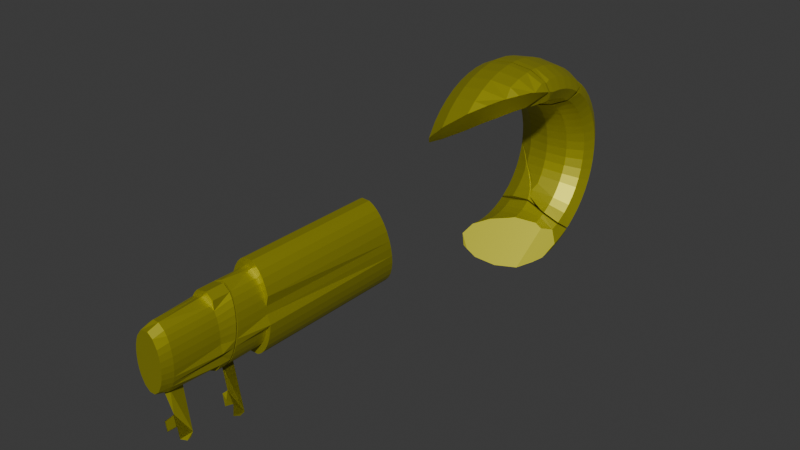 # Source: safe_key_kaputt.blend  (saved by Blender 4.3.34; exported with 4.5.12 LTS)
import bpy
from mathutils import Matrix  # noqa: F401  (used for matrix-valued properties, if any)

bpy.ops.wm.read_factory_settings(use_empty=True)
scene = bpy.context.scene
scene.name = 'Scene'

# ---- collections
col_collection = bpy.data.collections.new('Collection'); scene.collection.children.link(col_collection)

# ---- materials (node trees are filled in below, after node groups)
mat_key = bpy.data.materials.new('Key')
mat_key.diffuse_color = (0.3215, 0.4524, 0.8, 1.0)

# ---- material node trees
mat_key.use_nodes = True; mat_key.node_tree.nodes.clear()
_N = mat_key.node_tree.nodes; _L = mat_key.node_tree.links
n0 = _N.new('ShaderNodeBsdfPrincipled'); n0.name = 'Principled BSDF'; n0.location = (10, 300)
n0.inputs[0].default_value = (0.4974, 0.473, 0.02343, 1.0)
n0.inputs[1].default_value = 0.6697
n1 = _N.new('ShaderNodeOutputMaterial'); n1.name = 'Material Output'; n1.location = (300, 300)
_L.new(n0.outputs[0], n1.inputs[0])
n1.is_active_output = True

# ---- world
world_world = bpy.data.worlds.new('World'); scene.world = world_world
world_world.use_nodes = True; world_world.node_tree.nodes.clear()
_N = world_world.node_tree.nodes; _L = world_world.node_tree.links
n0 = _N.new('ShaderNodeOutputWorld'); n0.name = 'World Output'; n0.location = (300, 300)
n1 = _N.new('ShaderNodeBackground'); n1.name = 'Background'; n1.location = (10, 300)
n1.inputs[0].default_value = (0.05088, 0.05088, 0.05088, 1.0)
_L.new(n1.outputs[0], n0.inputs[0])
n0.is_active_output = True
world_world.color = (0.05088, 0.05088, 0.05088)
world_world.sun_shadow_jitter_overblur = 0.0

# ---- meshes
me_storeroom_key_rigid_cell_010 = bpy.data.meshes.new('storeroom_key-rigid_cell.010')
me_storeroom_key_rigid_cell_010.from_pydata([(0.01631, 0.02853, 0.03684), (0.04131, 0.02897, 0.03352), (0.05961, 0.03017, 0.02445), (0.01631, 0.03506, -0.01273), (-0.008689, 0.03462, -0.009408), (-0.02699, 0.03343, -0.0003355), (-0.03369, 0.0318, 0.01206), (-0.02699, 0.03017, 0.02445), (-0.008689, 0.02897, 0.03352), (0.01631, 0.0125, 0.03365), (0.04131, 0.01337, 0.03042), (0.01631, 0.02544, -0.01464), (-0.008689, 0.02457, -0.01141), (-0.02699, 0.0222, -0.002568), (-0.03369, 0.01897, 0.009506), (-0.02699, 0.01573, 0.02158), (-0.008689, 0.01337, 0.03042), (0.01631, -0.002985, 0.0284), (0.04131, -0.001703, 0.0253), (0.01631, 0.01615, -0.0178), (-0.008689, 0.01487, -0.0147), (-0.02699, 0.01137, -0.006247), (-0.03369, 0.006582, 0.005301), (-0.02699, 0.001799, 0.01685), (-0.008689, -0.001703, 0.0253), (0.01631, -0.01765, 0.02117), (-0.008689, 0.005676, -0.01923), (-0.02699, 0.001101, -0.01131), (-0.03369, -0.005149, -0.0004844), (-0.02699, -0.0114, 0.01034), (-0.008689, -0.01597, 0.01827), (0.01631, -0.03124, 0.01208), (-0.008689, -0.002846, -0.02493), (-0.02699, -0.008416, -0.01767), (-0.03369, -0.01603, -0.007752), (-0.02699, -0.02364, 0.002165), (-0.008689, -0.02921, 0.009425), (-0.02699, -0.01702, -0.02522), (-0.03369, -0.02586, -0.01638), (-0.02699, -0.0347, -0.007537), (-0.008689, -0.04117, -0.001067), (-0.02699, -0.02457, -0.03382), (-0.03369, -0.03448, -0.02621), (-0.02699, -0.0444, -0.0186), (-0.008689, -0.05166, -0.01303), (-0.02699, -0.03093, -0.04334), (-0.03369, -0.04175, -0.03709), (0.06516, 0.03706, 0.01455), (-0.03369, -0.04537, -0.04443), (-0.03105, -0.04898, -0.04061), (-0.008689, -0.01268, -0.03411), (-0.0153, -0.01993, -0.03738), (0.00439, -0.001779, -0.02632), (0.0131, 0.007136, -0.02176), (0.01631, 0.01103, -0.02032), (0.02184, 0.01587, -0.01711), (0.05325, -0.001862, 0.01859), (0.03762, 0.03469, -0.009898), (0.06425, 0.0313, 0.01587), (0.05961, 0.01029, 0.01973), (0.06117, 0.01649, 0.01877), (0.03033, 0.02495, -0.01283), (-0.02162, -0.0549, -0.02949), (-0.02699, -0.05446, -0.03465), (-0.008689, -0.05471, -0.01759), (-0.002179, -0.05235, -0.0125), (0.03223, -0.02995, 0.01039), (0.04131, -0.02072, 0.0151), (0.04534, -0.01497, 0.01652), (0.01631, -0.04367, 0.00115), (-0.03369, 0.03771, 0.01245), (-0.008689, 0.03617, 0.034), (-0.02699, 0.03851, -2.22e-06), (-0.02699, 0.03685, 0.02489), (0.01631, 0.03585, 0.03732), (0.05961, 0.03651, 0.02487), (0.04131, 0.03598, 0.03398), (0.02966, 0.039, -0.01068), (0.03762, 0.03469, -0.009898), (0.03033, 0.02495, -0.01283), (0.06425, 0.0313, 0.01587), (0.06117, 0.01649, 0.01877), (0.05961, 0.01029, 0.01973), (-0.03369, -0.04537, -0.04443), (-0.03105, -0.04898, -0.04061), (-0.008689, -0.01268, -0.03411), (-0.0153, -0.01993, -0.03738), (0.00439, -0.001779, -0.02632), (0.0131, 0.007136, -0.02176), (0.01631, 0.01103, -0.02032), (0.02184, 0.01587, -0.01711), (-0.02162, -0.0549, -0.02949), (-0.02699, -0.05446, -0.03465), (0.05325, -0.001862, 0.01859), (0.04534, -0.01497, 0.01652), (0.04131, -0.02072, 0.0151), (0.03223, -0.02995, 0.01039), (-0.002179, -0.05235, -0.0125), (0.01631, -0.04367, 0.00115), (-0.008689, -0.05471, -0.01759), (-0.03369, 0.03771, 0.01245), (-0.02699, 0.03851, -2.22e-06), (-0.02699, 0.03685, 0.02489), (-0.008689, 0.03617, 0.034), (0.01631, 0.03585, 0.03732), (0.04131, 0.03598, 0.03398), (0.05961, 0.03651, 0.02487), (0.01631, 0.03506, -0.01273), (-0.008689, 0.03462, -0.009408), (0.06516, 0.03706, 0.01455), (-0.02699, -0.03093, -0.04334), (0.02966, 0.039, -0.01068)], [], [(78, 109, 80, 81, 82, 93, 84, 83, 45, 86, 85, 87, 88, 89, 90, 79), (92, 84, 93, 94, 95, 96, 98, 97, 99, 91), (106, 111, 3, 108, 101, 100, 102, 103, 104, 105), (109, 78, 111, 106), (74, 0, 1, 76), (76, 1, 2, 75), (75, 2, 58, 47), (4, 5, 72), (72, 5, 6, 70), (70, 6, 7, 73), (73, 7, 8, 71), (71, 8, 0, 74), (0, 9, 10, 1), (1, 10, 60, 2), (58, 2, 60), (11, 107, 57, 61), (107, 11, 12, 4), (4, 12, 13, 5), (5, 13, 14, 6), (6, 14, 15, 7), (7, 15, 16, 8), (8, 16, 9, 0), (9, 17, 18, 10), (59, 60, 10, 18, 56), (19, 11, 61, 55), (11, 19, 20, 12), (12, 20, 21, 13), (13, 21, 22, 14), (14, 22, 23, 15), (15, 23, 24, 16), (16, 24, 17, 9), (17, 25, 68, 18), (18, 68, 56), (55, 54, 19), (20, 19, 54, 53, 26), (20, 26, 27, 21), (21, 27, 28, 22), (22, 28, 29, 23), (23, 29, 30, 24), (24, 30, 25, 17), (67, 68, 25, 31, 66), (32, 26, 53, 52), (26, 32, 33, 27), (27, 33, 34, 28), (28, 34, 35, 29), (29, 35, 36, 30), (30, 36, 31, 25), (31, 69, 66), (50, 32, 52), (32, 50, 37, 33), (33, 37, 38, 34), (34, 38, 39, 35), (35, 39, 40, 36), (36, 40, 69, 31), (37, 50, 51, 41), (37, 41, 42, 38), (38, 42, 43, 39), (39, 43, 44, 40), (69, 40, 44, 65), (110, 41, 51), (41, 110, 46, 42), (42, 46, 63, 43), (64, 44, 43, 63, 62), (44, 64, 65), (48, 46, 110), (63, 46, 48, 49), (57, 107, 77)])
_k = set([(3, 108), (3, 111), (4, 72), (4, 107), (45, 83), (45, 86), (47, 58), (47, 75), (48, 49), (48, 110), (49, 63), (50, 51), (50, 52), (51, 110), (52, 53), (53, 54), (54, 55), (55, 61), (56, 59), (56, 68), (57, 61), (57, 77), (58, 60), (59, 60), (62, 63), (62, 64), (64, 65), (65, 69), (66, 67), (66, 69), (67, 68), (70, 72), (70, 73), (71, 73), (71, 74), (74, 76), (75, 76), (77, 107), (78, 79), (78, 111), (79, 90), (80, 81), (80, 109), (81, 82), (82, 93), (83, 84), (84, 92), (85, 86), (85, 87), (87, 88), (88, 89), (89, 90), (91, 92), (91, 99), (93, 94), (94, 95), (95, 96), (96, 98), (97, 98), (97, 99), (100, 101), (100, 102), (101, 108), (102, 103), (103, 104), (104, 105), (105, 106), (106, 109)])
me_storeroom_key_rigid_cell_010.attributes.new('sharp_edge', 'BOOLEAN', 'EDGE').data.foreach_set('value', [ (min(e.vertices), max(e.vertices)) in _k for e in me_storeroom_key_rigid_cell_010.edges])
_uv = me_storeroom_key_rigid_cell_010.uv_layers.new(name='UVMap')
_uv.uv.foreach_set('vector', [0.5544, 0.5544, 0.3661, 0.3661, 0.3572, 0.3254, 0.3263, 0.1677, 0.3153, 0.1035, 0.3168, 0.0, 0.7385, 0.0, 0.7696, 0.0612, 0.771, 0.1894, 0.7312, 0.2439, 0.6961, 0.2938, 0.658, 0.33, 0.6287, 0.3787, 0.62, 0.404, 0.5985, 0.4251, 0.5714, 0.4774, 0.7381, 0.7024, 0.7385, 0.7385, 0.3168, 0.3168, 0.3786, 0.3387, 0.4078, 0.3517, 0.4638, 0.3887, 0.5559, 0.4585, 0.6441, 0.5543, 0.6734, 0.5895, 0.72, 0.6685, 0.4397, 0.0, 0.6778, 0.0, 0.749, 0.05905, 0.8658, 0.1988, 0.9347, 0.3303, 0.9374, 0.4183, 0.8731, 0.4392, 0.759, 0.3875, 0.6257, 0.2769, 0.5089, 0.1371, 1.0, 0.4016, 1.0, 0.5993, 0.6778, 0.6778, 0.4397, 0.4397, 0.01149, 0.5, 0.02083, 0.5, 0.02083, 0.5833, 0.01164, 0.5833, 0.01164, 0.5833, 0.02083, 0.5833, 0.02083, 0.6667, 0.01183, 0.6667, 0.01183, 0.6667, 0.02083, 0.6667, 0.02083, 0.7244, 0.01219, 0.7357, 0.02083, 0.08333, 0.02083, 0.1667, 0.01156, 0.1667, 0.01156, 0.1667, 0.02083, 0.1667, 0.02083, 0.25, 0.0114, 0.25, 0.0114, 0.25, 0.02083, 0.25, 0.02083, 0.3333, 0.01135, 0.3333, 0.01135, 0.3333, 0.02083, 0.3333, 0.02083, 0.4167, 0.01138, 0.4167, 0.01138, 0.4167, 0.02083, 0.4167, 0.02083, 0.5, 0.01149, 0.5, 0.02083, 0.5, 0.04167, 0.5, 0.04167, 0.5833, 0.02083, 0.5833, 0.02083, 0.5833, 0.04167, 0.5833, 0.04167, 0.6667, 0.02083, 0.6667, 0.02083, 0.7244, 0.02083, 0.6667, 0.04167, 0.6861, 0.04167, 1.0, 0.02083, 1.0, 0.02083, 0.929, 0.04167, 0.9533, 0.02083, 2.22e-16, 0.04167, 2.22e-16, 0.04167, 0.08333, 0.02083, 0.08333, 0.02083, 0.08333, 0.04167, 0.08333, 0.04167, 0.1667, 0.02083, 0.1667, 0.02083, 0.1667, 0.04167, 0.1667, 0.04167, 0.25, 0.02083, 0.25, 0.02083, 0.25, 0.04167, 0.25, 0.04167, 0.3333, 0.02083, 0.3333, 0.02083, 0.3333, 0.04167, 0.3333, 0.04167, 0.4167, 0.02083, 0.4167, 0.02083, 0.4167, 0.04167, 0.4167, 0.04167, 0.5, 0.02083, 0.5, 0.04167, 0.5, 0.0625, 0.5, 0.0625, 0.5833, 0.04167, 0.5833, 0.04981, 0.6667, 0.04167, 0.6667, 0.04167, 0.5833, 0.0625, 0.5833, 0.0625, 0.6452, 0.0625, 1.0, 0.04167, 1.0, 0.04167, 0.9533, 0.0625, 0.9816, 0.04167, 2.22e-16, 0.0625, 2.22e-16, 0.0625, 0.08333, 0.04167, 0.08333, 0.04167, 0.08333, 0.0625, 0.08333, 0.0625, 0.1667, 0.04167, 0.1667, 0.04167, 0.1667, 0.0625, 0.1667, 0.0625, 0.25, 0.04167, 0.25, 0.04167, 0.25, 0.0625, 0.25, 0.0625, 0.3333, 0.04167, 0.3333, 0.04167, 0.3333, 0.0625, 0.3333, 0.0625, 0.4167, 0.04167, 0.4167, 0.04167, 0.4167, 0.0625, 0.4167, 0.0625, 0.5, 0.04167, 0.5, 0.0625, 0.5, 0.08333, 0.5, 0.08333, 0.5833, 0.0625, 0.5833, 0.0625, 0.5833, 0.08333, 0.6017, 0.0625, 0.6452, 0.0625, 0.9816, 0.07463, 1.0, 0.0625, 1.0, 0.0625, 0.08333, 0.0625, 2.22e-16, 0.07463, 2.22e-16, 0.08333, 0.01069, 0.08333, 0.08333, 0.0625, 0.08333, 0.08333, 0.08333, 0.08333, 0.1667, 0.0625, 0.1667, 0.0625, 0.1667, 0.08333, 0.1667, 0.08333, 0.25, 0.0625, 0.25, 0.0625, 0.25, 0.08333, 0.25, 0.08333, 0.3333, 0.0625, 0.3333, 0.0625, 0.3333, 0.08333, 0.3333, 0.08333, 0.4167, 0.0625, 0.4167, 0.0625, 0.4167, 0.08333, 0.4167, 0.08333, 0.5, 0.0625, 0.5, 0.0908, 0.5833, 0.08333, 0.5833, 0.08333, 0.5, 0.1042, 0.5, 0.1042, 0.5531, 0.1042, 0.08333, 0.08333, 0.08333, 0.08333, 0.01069, 0.1042, 0.03974, 0.08333, 0.08333, 0.1042, 0.08333, 0.1042, 0.1667, 0.08333, 0.1667, 0.08333, 0.1667, 0.1042, 0.1667, 0.1042, 0.25, 0.08333, 0.25, 0.08333, 0.25, 0.1042, 0.25, 0.1042, 0.3333, 0.08333, 0.3333, 0.08333, 0.3333, 0.1042, 0.3333, 0.1042, 0.4167, 0.08333, 0.4167, 0.08333, 0.4167, 0.1042, 0.4167, 0.1042, 0.5, 0.08333, 0.5, 0.1042, 0.5, 0.125, 0.5007, 0.1042, 0.5531, 0.125, 0.08333, 0.1042, 0.08333, 0.1042, 0.03974, 0.1042, 0.08333, 0.125, 0.08333, 0.125, 0.1667, 0.1042, 0.1667, 0.1042, 0.1667, 0.125, 0.1667, 0.125, 0.25, 0.1042, 0.25, 0.1042, 0.25, 0.125, 0.25, 0.125, 0.3333, 0.1042, 0.3333, 0.1042, 0.3333, 0.125, 0.3333, 0.125, 0.4167, 0.1042, 0.4167, 0.1042, 0.4167, 0.125, 0.4167, 0.125, 0.5, 0.1042, 0.5, 0.125, 0.1667, 0.1316, 0.08333, 0.1458, 0.1134, 0.1458, 0.1667, 0.125, 0.1667, 0.1458, 0.1667, 0.1458, 0.25, 0.125, 0.25, 0.125, 0.25, 0.1458, 0.25, 0.1458, 0.3333, 0.125, 0.3333, 0.125, 0.3333, 0.1458, 0.3333, 0.1458, 0.4167, 0.125, 0.4167, 0.125, 0.5, 0.125, 0.4167, 0.1458, 0.4167, 0.1458, 0.4384, 0.1667, 0.1667, 0.1458, 0.1667, 0.1458, 0.1134, 0.1458, 0.1667, 0.1667, 0.1667, 0.1667, 0.25, 0.1458, 0.25, 0.1458, 0.25, 0.1667, 0.25, 0.1667, 0.3333, 0.1458, 0.3333, 0.153, 0.4167, 0.1458, 0.4167, 0.1458, 0.3333, 0.1667, 0.3333, 0.1667, 0.3578, 0.1458, 0.4167, 0.153, 0.4167, 0.1458, 0.4384, 0.1797, 0.25, 0.1667, 0.25, 0.1676, 0.1667, 0.1667, 0.3333, 0.1667, 0.25, 0.1797, 0.25, 0.1769, 0.2829, 0.02083, 0.929, 0.01208, 1.0, 0.0122, 0.9555])
me_storeroom_key_rigid_cell_010.materials.append(mat_key)
me_storeroom_key_rigid_cell_010.update()
me_storeroom_key_rigid_cell_001 = bpy.data.meshes.new('storeroom_key-rigid_cell.001')
me_storeroom_key_rigid_cell_001.from_pydata([(-0.0004081, 0.02358, 0.04191), (0.009468, 0.02358, 0.03592), (0.01216, 0.02358, 0.0315), (0.01437, 0.02358, 0.02611), (0.01602, 0.02358, 0.01996), (0.01703, 0.02358, 0.01329), (0.01737, 0.02358, 0.006356), (0.01703, 0.02358, -0.0005806), (0.01437, 0.02358, -0.0134), (0.006395, 0.02358, -0.02649), (-0.0004081, 0.02358, -0.0292), (-0.007211, 0.02358, -0.02649), (-0.01683, 0.02358, -0.00725), (-0.01519, 0.02358, 0.02611), (-0.007211, 0.02358, 0.0392), (0.003652, 0.02358, 0.04718), (0.01116, 0.02358, 0.04097), (0.01882, 0.02358, -0.009574), (0.01431, 0.02358, -0.02308), (0.01116, 0.02358, -0.02826), (0.007557, 0.02358, -0.0321), (-0.0004081, 0.02358, -0.03527), (-0.008373, 0.02358, -0.0321), (-0.01197, 0.02358, -0.02826), (-0.01513, 0.02358, -0.02308), (-0.01771, 0.02358, -0.01677), (-0.02082, 0.02358, -0.001765), (-0.02122, 0.02358, 0.006356), (-0.02082, 0.02358, 0.01448), (-0.01964, 0.02358, 0.02229), (-0.01513, 0.02358, 0.03579), (-0.01197, 0.02358, 0.04097), (-0.008373, 0.02358, 0.04481), (-0.0004081, -0.008055, -0.0292), (0.00306, -0.02397, -0.02852), (0.009382, -0.009507, -0.07763), (0.004367, -0.02397, -0.05344), (0.006754, -0.02397, -0.06556), (0.009141, -0.02397, -0.07768), (0.01244, -0.01883, -0.08064), (0.01068, -0.01319, -0.08099), (0.007035, -0.03469, -0.06464), (0.004976, -0.03469, -0.05418), (0.002677, -0.03969, 0.03737), (0.00306, -0.02795, 0.04123), (0.008377, -0.03969, 0.03265), (0.009468, -0.02795, 0.03592), (0.01216, -0.02795, 0.0315), (0.01274, -0.03969, 0.02393), (0.01437, -0.02795, 0.02611), (0.0142, -0.03969, 0.01846), (0.01602, -0.02795, 0.01996), (0.0151, -0.03969, 0.01253), (0.01703, -0.02795, 0.01329), (0.0154, -0.03969, 0.006356), (0.01737, -0.02795, 0.006356), (0.0151, -0.03969, 0.000186), (0.01703, -0.02795, -0.0005806), (0.0142, -0.03969, -0.005747), (0.01602, -0.02795, -0.00725), (0.01274, -0.03969, -0.01121), (0.01437, -0.02795, -0.0134), (0.01216, -0.02795, -0.01879), (0.008377, -0.03969, -0.01994), (0.006395, -0.02795, -0.02649), (0.002677, -0.03969, -0.02466), (-0.0004081, -0.02795, -0.0292), (-0.003493, -0.03969, -0.02466), (-0.007211, -0.02795, -0.02649), (-0.009193, -0.03969, -0.01994), (-0.01298, -0.02795, -0.01879), (-0.01356, -0.03969, -0.01121), (-0.01519, -0.02795, -0.0134), (-0.01502, -0.03969, -0.005747), (-0.01683, -0.02795, -0.00725), (-0.01592, -0.03969, 0.000186), (-0.01784, -0.02795, -0.0005806), (-0.01622, -0.03969, 0.006356), (-0.01819, -0.02795, 0.006356), (-0.01592, -0.03969, 0.01253), (-0.01784, -0.02795, 0.01329), (-0.01502, -0.03969, 0.01846), (-0.01683, -0.02795, 0.01996), (-0.01356, -0.03969, 0.02393), (-0.01519, -0.02795, 0.02611), (-0.01159, -0.03969, 0.02872), (-0.01298, -0.02795, 0.0315), (-0.01028, -0.02795, 0.03592), (-0.006459, -0.03969, 0.03557), (-0.003876, -0.02795, 0.04123), (-0.02122, 0.03613, 0.006356), (-0.02082, 0.03507, -0.001765), (-0.01964, 0.03411, -0.009574), (-0.02082, 0.03724, 0.01448), (-0.01964, 0.03837, 0.02229), (-0.008373, 0.03189, -0.0321), (-0.01197, 0.03215, -0.02826), (-0.01513, 0.03262, -0.02308), (-0.01771, 0.03328, -0.01677), (-0.01771, 0.03946, 0.02948), (-0.0004081, 0.03202, -0.03527), (0.007557, 0.033, -0.0321), (0.01431, 0.03468, -0.02308), (0.01116, 0.03377, -0.02826), (-0.01513, 0.04048, 0.03579), (-0.008373, 0.04214, 0.04481), (-0.01197, 0.04139, 0.04097), (0.003652, 0.04328, 0.04718), (0.01116, 0.04296, 0.04097), (0.01431, 0.04249, 0.03579), (0.0169, 0.0357, -0.01677), (0.02041, 0.039, 0.006356), (0.02001, 0.0379, -0.001765), (0.02001, 0.04005, 0.01448), (0.01882, 0.04101, 0.02229), (0.01882, 0.03678, -0.009574), (0.0169, 0.04183, 0.02948), (-0.008373, 0.03189, -0.0321), (-0.01197, 0.03215, -0.02826), (-0.01513, 0.03262, -0.02308), (-0.01771, 0.03328, -0.01677), (-0.01964, 0.03411, -0.009574), (-0.02082, 0.03507, -0.001765), (-0.02122, 0.03613, 0.006356), (-0.02082, 0.03724, 0.01448), (-0.01964, 0.03837, 0.02229), (-0.01771, 0.03946, 0.02948), (0.01431, 0.03468, -0.02308), (0.01116, 0.03377, -0.02826), (0.007557, 0.033, -0.0321), (0.01116, 0.04296, 0.04097), (0.01431, 0.04249, 0.03579), (0.0169, 0.04183, 0.02948), (0.01882, 0.04101, 0.02229), (0.02001, 0.04005, 0.01448), (0.02041, 0.039, 0.006356), (0.02001, 0.0379, -0.001765), (0.01882, 0.03678, -0.009574), (0.0169, 0.0357, -0.01677), (-0.01513, 0.04048, 0.03579), (-0.01197, 0.04139, 0.04097), (-0.008373, 0.04214, 0.04481), (0.003652, 0.04328, 0.04718), (-0.0004081, 0.03202, -0.03527)], [], [(100, 117, 118, 119, 120, 121, 122, 123, 124, 125, 126, 127, 128, 129), (142, 130, 131, 132, 133, 134, 135, 136, 137, 138, 127, 126, 139, 140, 141), (3, 116, 109, 2), (26, 27, 90, 91), (24, 70, 72, 25), (8, 18, 102, 110), (18, 19, 103, 102), (19, 20, 101, 103), (20, 21, 143, 101), (13, 99, 94, 29), (2, 109, 108, 16), (3, 49, 51, 4), (8, 61, 62, 18), (29, 82, 84, 13), (21, 22, 95, 143), (22, 23, 96, 95), (115, 17, 8, 110), (23, 24, 97, 96), (10, 68, 11), (24, 25, 98, 97), (25, 12, 92, 98), (12, 26, 91, 92), (7, 112, 111, 6), (29, 94, 93, 28), (33, 35, 38, 37, 41, 42, 36, 66), (30, 104, 99, 13), (17, 115, 112, 7), (28, 80, 82, 29), (26, 76, 78, 27), (69, 67, 65, 63, 60, 58, 56, 54, 52, 50, 48, 45, 43, 88, 85, 83, 81, 79, 77, 75, 73, 71), (32, 105, 106, 31), (33, 66, 68, 10), (12, 74, 76, 26), (14, 89, 44, 0), (1, 46, 47, 2), (25, 72, 74, 12), (5, 53, 55, 6), (6, 55, 57, 7), (17, 59, 61, 8), (4, 51, 53, 5), (31, 106, 104, 30), (2, 47, 49, 3), (11, 68, 24), (13, 84, 86, 30), (24, 68, 70), (14, 87, 89), (27, 78, 80, 28), (1, 44, 46), (30, 87, 14), (16, 108, 107, 15), (7, 57, 59, 17), (9, 64, 66, 34, 33, 10), (93, 90, 27, 28), (105, 32, 15, 107), (0, 44, 1), (6, 111, 113, 5), (34, 66, 36), (18, 62, 64, 9), (37, 38, 35, 33, 34, 36, 42, 41), (4, 114, 116, 3), (30, 86, 87), (5, 113, 114, 4), (18, 9, 10, 11, 24, 23, 22, 21, 20, 19), (1, 2, 16, 15, 32, 31, 30, 14, 0), (39, 40, 35, 38), (46, 44, 43, 45), (47, 46, 45), (49, 47, 45, 48), (51, 49, 48, 50), (53, 51, 50, 52), (55, 53, 52, 54), (57, 55, 54, 56), (59, 57, 56, 58), (61, 59, 58, 60), (62, 61, 60, 63), (64, 62, 63), (64, 63, 65), (66, 64, 65), (66, 65, 67), (68, 66, 67), (68, 67, 69), (70, 68, 69), (72, 70, 69, 71), (74, 72, 71, 73), (76, 74, 73, 75), (78, 76, 75, 77), (80, 78, 77, 79), (82, 80, 79, 81), (84, 82, 81, 83), (86, 84, 83, 85), (87, 86, 85), (87, 85, 88), (89, 87, 88), (44, 89, 88, 43)])
_k = set([(90, 91), (90, 93), (91, 92), (92, 98), (93, 94), (94, 99), (95, 96), (95, 143), (96, 97), (97, 98), (99, 104), (100, 117), (100, 129), (101, 103), (101, 143), (102, 103), (102, 110), (104, 106), (105, 106), (105, 107), (107, 108), (108, 109), (109, 116), (110, 115), (111, 112), (111, 113), (112, 115), (113, 114), (114, 116), (117, 118), (118, 119), (119, 120), (120, 121), (121, 122), (122, 123), (123, 124), (124, 125), (125, 126), (126, 139), (127, 128), (127, 138), (128, 129), (130, 131), (130, 142), (131, 132), (132, 133), (133, 134), (134, 135), (135, 136), (136, 137), (137, 138), (139, 140), (140, 141), (141, 142)])
me_storeroom_key_rigid_cell_001.attributes.new('sharp_edge', 'BOOLEAN', 'EDGE').data.foreach_set('value', [ (min(e.vertices), max(e.vertices)) in _k for e in me_storeroom_key_rigid_cell_001.edges])
_uv = me_storeroom_key_rigid_cell_001.uv_layers.new(name='UVMap')
_uv.uv.foreach_set('vector', [0.863, 0.48, 0.8503, 0.4604, 0.8434, 0.4425, 0.8425, 0.4267, 0.8476, 0.4139, 0.8587, 0.4043, 0.8752, 0.3985, 0.8965, 0.3966, 0.9218, 0.3987, 0.9501, 0.4048, 1.0, 0.4227, 0.9896, 0.5742, 0.959, 0.5583, 0.93, 0.5402, 0.5408, 0.3903, 0.5587, 0.4013, 0.5744, 0.4161, 0.5873, 0.4341, 0.5969, 0.4547, 0.6028, 0.4771, 0.6047, 0.5003, 0.6027, 0.5235, 0.5968, 0.5459, 0.5871, 0.5665, 0.5785, 0.5785, 0.4227, 0.4227, 0.4275, 0.4161, 0.4433, 0.4013, 0.4808, 0.3835, 0.4161, 0.361, 0.4161, 0.361, 0.4161, 0.361, 0.4161, 0.361, 0.05019, 0.25, 0.05019, 0.25, 0.05019, 0.25, 0.05019, 0.25, 0.1081, 0.1552, 0.1081, 0.1552, 0.1081, 0.1552, 0.1081, 0.1552, 0.3913, 0.1087, 0.3913, 0.1087, 0.3913, 0.1087, 0.3913, 0.1087, 0.361, 0.08386, 0.361, 0.08386, 0.361, 0.08386, 0.361, 0.08386, 0.3265, 0.0654, 0.3265, 0.0654, 0.3265, 0.0654, 0.3265, 0.0654, 0.289, 0.05403, 0.289, 0.05403, 0.289, 0.05403, 0.289, 0.05403, 0.08386, 0.361, 0.08386, 0.361, 0.08386, 0.361, 0.08386, 0.361, 0.3913, 0.3913, 0.3913, 0.3913, 0.3913, 0.3913, 0.3913, 0.3913, 0.4077, 0.3153, 0.4077, 0.3153, 0.4077, 0.3153, 0.4077, 0.3153, 0.3707, 0.1293, 0.3707, 0.1293, 0.3707, 0.1293, 0.3707, 0.1293, 0.1081, 0.3448, 0.1081, 0.3448, 0.1081, 0.3448, 0.1081, 0.3448, 0.1735, 0.0654, 0.1735, 0.0654, 0.1735, 0.0654, 0.1735, 0.0654, 0.139, 0.08386, 0.139, 0.08386, 0.139, 0.08386, 0.139, 0.08386, 0.4161, 0.139, 0.4161, 0.139, 0.4161, 0.139, 0.4161, 0.139, 0.1087, 0.1087, 0.1087, 0.1087, 0.1087, 0.1087, 0.1087, 0.1087, 0.1847, 0.09233, 0.1847, 0.09233, 0.1847, 0.09233, 0.08386, 0.139, 0.08386, 0.139, 0.08386, 0.139, 0.08386, 0.139, 0.0654, 0.1735, 0.0654, 0.1735, 0.0654, 0.1735, 0.0654, 0.1735, 0.05403, 0.211, 0.05403, 0.211, 0.05403, 0.211, 0.05403, 0.211, 0.446, 0.211, 0.446, 0.211, 0.446, 0.211, 0.446, 0.211, 0.0654, 0.3265, 0.0654, 0.3265, 0.0654, 0.3265, 0.0654, 0.3265, 0.25, 0.07934, 0.25, 0.07934, 0.25, 0.07934, 0.25, 0.07934, 0.25, 0.07934, 0.25, 0.07934, 0.25, 0.07934, 0.25, 0.07934, 0.1087, 0.3913, 0.1087, 0.3913, 0.1087, 0.3913, 0.1087, 0.3913, 0.4346, 0.1735, 0.4346, 0.1735, 0.4346, 0.1735, 0.4346, 0.1735, 0.09233, 0.3153, 0.09233, 0.3153, 0.09233, 0.3153, 0.09233, 0.3153, 0.07934, 0.25, 0.07934, 0.25, 0.07934, 0.25, 0.07934, 0.25, 0.3081, 0.1098, 0.3573, 0.1427, 0.3902, 0.1919, 0.4018, 0.25, 0.3989, 0.2796, 0.3902, 0.3081, 0.3762, 0.3343, 0.3573, 0.3573, 0.3343, 0.3762, 0.3902, 0.3081, 0.3762, 0.3343, 0.3343, 0.3762, 0.25, 0.4018, 0.1098, 0.3081, 0.0982, 0.25, 0.1011, 0.2204, 0.1098, 0.1919, 0.1238, 0.1657, 0.1427, 0.1427, 0.1657, 0.1238, 0.1919, 0.1098, 0.2204, 0.1011, 0.1735, 0.4346, 0.1735, 0.4346, 0.1735, 0.4346, 0.1735, 0.4346, 0.2167, 0.08262, 0.2167, 0.08262, 0.2167, 0.08262, 0.2167, 0.08262, 0.08262, 0.2167, 0.08262, 0.2167, 0.08262, 0.2167, 0.08262, 0.2167, 0.25, 0.4207, 0.25, 0.4207, 0.25, 0.4207, 0.25, 0.4207, 0.3707, 0.3707, 0.3707, 0.3707, 0.3707, 0.3707, 0.3707, 0.3707, 0.09233, 0.1847, 0.09233, 0.1847, 0.09233, 0.1847, 0.09233, 0.1847, 0.4207, 0.25, 0.4207, 0.25, 0.4207, 0.25, 0.4207, 0.25, 0.4174, 0.2167, 0.4174, 0.2167, 0.4174, 0.2167, 0.4174, 0.2167, 0.3919, 0.1552, 0.3919, 0.1552, 0.3919, 0.1552, 0.3919, 0.1552, 0.4174, 0.2833, 0.4174, 0.2833, 0.4174, 0.2833, 0.4174, 0.2833, 0.139, 0.4161, 0.139, 0.4161, 0.139, 0.4161, 0.139, 0.4161, 0.3919, 0.3448, 0.3919, 0.3448, 0.3919, 0.3448, 0.3919, 0.3448, 0.1552, 0.1081, 0.1552, 0.1081, 0.1552, 0.1081, 0.1293, 0.3707, 0.1293, 0.3707, 0.1293, 0.3707, 0.1293, 0.3707, 0.1293, 0.1293, 0.1293, 0.1293, 0.1293, 0.1293, 0.2167, 0.4174, 0.2167, 0.4174, 0.2167, 0.4174, 0.08262, 0.2833, 0.08262, 0.2833, 0.08262, 0.2833, 0.08262, 0.2833, 0.3448, 0.3919, 0.3448, 0.3919, 0.3448, 0.3919, 0.1847, 0.4077, 0.1847, 0.4077, 0.1847, 0.4077, 0.361, 0.4161, 0.361, 0.4161, 0.361, 0.4161, 0.361, 0.4161, 0.4077, 0.1847, 0.4077, 0.1847, 0.4077, 0.1847, 0.4077, 0.1847, 0.2833, 0.08262, 0.2833, 0.08262, 0.2833, 0.08262, 0.2833, 0.08262, 0.2833, 0.08262, 0.2833, 0.08262, 0.05403, 0.289, 0.05403, 0.289, 0.05403, 0.289, 0.05403, 0.289, 0.211, 0.446, 0.25, 0.4498, 0.25, 0.4498, 0.25, 0.4498, 0.3153, 0.4077, 0.3153, 0.4077, 0.3153, 0.4077, 0.4498, 0.25, 0.4498, 0.25, 0.4498, 0.25, 0.4498, 0.25, 0.2833, 0.08262, 0.25, 0.07934, 0.2833, 0.08262, 0.3448, 0.1081, 0.3448, 0.1081, 0.3448, 0.1081, 0.3448, 0.1081, 0.2833, 0.08262, 0.2833, 0.08262, 0.2833, 0.08262, 0.2833, 0.08262, 0.2833, 0.08262, 0.2833, 0.08262, 0.2833, 0.08262, 0.2833, 0.08262, 0.4346, 0.3265, 0.4346, 0.3265, 0.4346, 0.3265, 0.4346, 0.3265, 0.1552, 0.3919, 0.1552, 0.3919, 0.1552, 0.3919, 0.446, 0.289, 0.446, 0.289, 0.446, 0.289, 0.446, 0.289, 0.3707, 0.1293, 0.3153, 0.09233, 0.2167, 0.08262, 0.1847, 0.09233, 0.1087, 0.1087, 0.139, 0.08386, 0.1735, 0.0654, 0.289, 0.05403, 0.3265, 0.0654, 0.361, 0.08386, 0.3448, 0.3919, 0.3913, 0.3913, 0.361, 0.4161, 0.25, 0.4498, 0.1735, 0.4346, 0.139, 0.4161, 0.1552, 0.3919, 0.2167, 0.4174, 0.2833, 0.4174, 0.2751, 0.08181, 0.2751, 0.08181, 0.281, 0.08239, 0.281, 0.08239, 0.3448, 0.3919, 0.3153, 0.4077, 0.3081, 0.3902, 0.3343, 0.3762, 0.3707, 0.3707, 0.3448, 0.3919, 0.3573, 0.3573, 0.3919, 0.3448, 0.3707, 0.3707, 0.3573, 0.3573, 0.3762, 0.3343, 0.4077, 0.3153, 0.3919, 0.3448, 0.3762, 0.3343, 0.3902, 0.3081, 0.4174, 0.2833, 0.4077, 0.3153, 0.3902, 0.3081, 0.3989, 0.2796, 0.4207, 0.25, 0.4174, 0.2833, 0.3989, 0.2796, 0.4018, 0.25, 0.4174, 0.2167, 0.4207, 0.25, 0.4018, 0.25, 0.3989, 0.2204, 0.4077, 0.1847, 0.4174, 0.2167, 0.3989, 0.2204, 0.3902, 0.1919, 0.3919, 0.1552, 0.4077, 0.1847, 0.3902, 0.1919, 0.3762, 0.1657, 0.3707, 0.1293, 0.3919, 0.1552, 0.3762, 0.1657, 0.3573, 0.1427, 0.3448, 0.1081, 0.3707, 0.1293, 0.3343, 0.1238, 0.3448, 0.1081, 0.3343, 0.1238, 0.3081, 0.1098, 0.2833, 0.08262, 0.3153, 0.09233, 0.2796, 0.1011, 0.2833, 0.08262, 0.2796, 0.1011, 0.25, 0.0982, 0.2167, 0.08262, 0.25, 0.07934, 0.2204, 0.1011, 0.2167, 0.08262, 0.2204, 0.1011, 0.1919, 0.1098, 0.1293, 0.1293, 0.1552, 0.1081, 0.1427, 0.1427, 0.1081, 0.1552, 0.1293, 0.1293, 0.1427, 0.1427, 0.1238, 0.1657, 0.09233, 0.1847, 0.1081, 0.1552, 0.1238, 0.1657, 0.1098, 0.1919, 0.08262, 0.2167, 0.09233, 0.1847, 0.1098, 0.1919, 0.1011, 0.2204, 0.07934, 0.25, 0.08262, 0.2167, 0.1011, 0.2204, 0.0982, 0.25, 0.08262, 0.2833, 0.07934, 0.25, 0.0982, 0.25, 0.1011, 0.2796, 0.09233, 0.3153, 0.08262, 0.2833, 0.1011, 0.2796, 0.1098, 0.3081, 0.1081, 0.3448, 0.09233, 0.3153, 0.1098, 0.3081, 0.1238, 0.3343, 0.1293, 0.3707, 0.1081, 0.3448, 0.1238, 0.3343, 0.1427, 0.3573, 0.1552, 0.3919, 0.1293, 0.3707, 0.1657, 0.3762, 0.1552, 0.3919, 0.1657, 0.3762, 0.1919, 0.3902, 0.2167, 0.4174, 0.1847, 0.4077, 0.2204, 0.3989, 0.25, 0.4207, 0.2167, 0.4174, 0.2204, 0.3989, 0.25, 0.4018])
me_storeroom_key_rigid_cell_001.materials.append(mat_key)
me_storeroom_key_rigid_cell_001.update()
me_storeroom_key_rigid_cell_002 = bpy.data.meshes.new('storeroom_key-rigid_cell.002')
me_storeroom_key_rigid_cell_002.from_pydata([(0.03826, -0.02305, -0.08592), (0.03156, -0.03066, -0.076), (0.01326, -0.03623, -0.06874), (0.03826, -0.01322, -0.07729), (0.03156, -0.02205, -0.06846), (0.01326, -0.02852, -0.06199), (0.03156, 0.005326, -0.07507), (0.03826, -0.004591, -0.06746), (0.03156, -0.01451, -0.05985), (0.01326, -0.02177, -0.05428), (-0.01174, -0.02442, -0.05224), (0.03156, 0.0135, -0.06283), (0.03826, 0.002677, -0.05658), (0.03156, -0.008149, -0.05033), (0.01326, -0.01607, -0.04576), (-0.01174, -0.01897, -0.04408), (0.01326, 0.02846, -0.05314), (0.03156, 0.02001, -0.04964), (0.03826, 0.008462, -0.04485), (0.03156, -0.003086, -0.04007), (0.01326, -0.01154, -0.03657), (-0.01174, -0.01463, -0.03528), (0.01326, 0.03358, -0.03807), (0.03156, 0.02474, -0.0357), (0.03826, 0.01267, -0.03247), (0.03156, 0.0005927, -0.02923), (0.01326, -0.008246, -0.02686), (-0.01174, -0.01148, -0.026), (-0.03674, -0.008246, -0.02686), (-0.01174, 0.04, -0.0229), (0.01326, 0.03668, -0.02246), (0.03156, 0.02761, -0.02127), (0.03826, 0.01522, -0.01964), (0.03156, 0.002826, -0.018), (0.01326, -0.006247, -0.01681), (-0.01174, -0.009567, -0.01637), (-0.03674, -0.006247, -0.01681), (-0.01174, 0.04107, -0.006584), (0.01326, 0.03772, -0.006584), (0.03156, 0.02857, -0.006584), (0.03826, 0.01607, -0.006584), (0.03156, 0.003574, -0.006584), (0.01326, -0.005576, -0.006584), (-0.01174, -0.008926, -0.006584), (-0.03674, -0.005576, -0.006584), (-0.05504, 0.003574, -0.006584), (-0.03674, 0.03772, -0.006584), (-0.01174, 0.04, 0.009732), (0.01326, 0.03668, 0.009295), (0.03156, 0.02761, 0.0081), (0.03826, 0.01522, 0.006469), (0.03156, 0.002826, 0.004837), (0.01326, -0.006247, 0.003643), (-0.01174, -0.009567, 0.003206), (-0.03674, -0.006247, 0.003643), (-0.05504, 0.002826, 0.004837), (-0.06174, 0.01522, 0.006469), (-0.05504, 0.02761, 0.0081), (-0.03674, 0.03668, 0.009295), (-0.01174, 0.03681, 0.02577), (0.01326, 0.03358, 0.0249), (0.03156, 0.02474, 0.02253), (0.03826, 0.01267, 0.0193), (0.03156, 0.0005927, 0.01606), (0.01326, -0.008246, 0.01369), (-0.01174, -0.01148, 0.01283), (-0.03674, -0.008246, 0.01369), (-0.05504, 0.0005927, 0.01606), (-0.06174, 0.01267, 0.0193), (-0.05504, 0.02474, 0.02253), (-0.03674, 0.03358, 0.0249), (-0.01174, 0.03156, 0.04125), (0.01326, 0.02846, 0.03997), (0.03156, 0.02001, 0.03647), (0.03826, 0.008462, 0.03168), (0.03156, -0.003086, 0.0269), (0.01326, -0.01154, 0.0234), (-0.01174, -0.01463, 0.02212), (-0.03674, -0.01154, 0.0234), (-0.05504, -0.003086, 0.0269), (-0.06174, 0.008462, 0.03168), (-0.05504, 0.02001, 0.03647), (-0.03674, 0.02846, 0.03997), (-0.01174, 0.02433, 0.05592), (0.01326, 0.02143, 0.05424), (0.03156, 0.0135, 0.04967), (0.03826, 0.002677, 0.04342), (0.03156, -0.008149, 0.03717), (0.01326, -0.01607, 0.03259), (-0.01174, -0.01897, 0.03092), (-0.03674, -0.01607, 0.03259), (-0.05504, -0.008149, 0.03717), (-0.06174, 0.002677, 0.04342), (-0.05504, 0.0135, 0.04967), (-0.03674, 0.02143, 0.05424), (-0.01174, 0.01524, 0.06951), (0.01326, 0.01259, 0.06747), (0.03156, 0.005326, 0.0619), (0.03826, -0.004591, 0.05429), (0.03156, -0.01451, 0.04668), (0.01326, -0.02177, 0.04111), (-0.01174, -0.02442, 0.03907), (-0.03674, -0.02177, 0.04111), (0.03156, -0.004376, 0.07297), (0.03826, -0.01322, 0.06413), (0.03156, -0.02205, 0.05529), (0.01326, -0.02852, 0.04882), (-0.01174, -0.03089, 0.04645), (0.03826, -0.02305, 0.07275), (0.03156, -0.03066, 0.06283), (0.01326, -0.03623, 0.05558), (-0.01599, -0.03049, -0.06002), (-0.01893, -0.02662, -0.0562), (-0.01211, -0.03824, -0.06612), (0.02012, 0.01619, -0.06909), (0.03405, -0.024, -0.09598), (0.03349, -0.01763, -0.09298), (0.03156, -0.004458, -0.0862), (0.02573, 0.007642, -0.07685), (-0.06128, 0.01521, -0.006584), (-0.05504, 0.02854, -0.006022), (-0.04417, -0.004656, -0.02782), (-0.03649, -0.01157, -0.03655), (-0.05504, 0.002933, -0.01636), (-0.03674, 0.03706, -0.01672), (0.01326, 0.02496, -0.06025), (0.006744, 0.02927, -0.05347), (-0.008489, 0.03639, -0.03882), (-0.02136, -0.0234, -0.05303), (-0.02819, -0.01707, -0.04519), (-0.02878, 0.03774, -0.0226), (0.007264, -0.04515, -0.07374), (0.01326, -0.04646, -0.07528), (0.03156, -0.04342, -0.08396), (0.03826, -0.0329, -0.0925), (-0.06174, -0.0008399, 0.04868), (-0.05286, -0.01537, 0.04602), (-0.05504, 0.00944, 0.05575), (-0.03674, -0.02726, 0.04738), (-0.02828, 0.01349, 0.06816), (-0.03674, 0.01418, 0.06508), (-0.01174, -0.03808, 0.05275), (0.01226, 0.002189, 0.07953), (-0.01174, 0.01141, 0.07388), (0.03368, -0.01785, 0.07953), (0.03826, -0.02888, 0.07665), (0.03156, -0.01317, 0.08068), (0.03156, -0.04014, 0.06917), (0.01326, -0.04349, 0.06042), (-0.01599, -0.03049, -0.06002), (-0.01211, -0.03824, -0.06612), (-0.01893, -0.02662, -0.0562), (0.02012, 0.01619, -0.06909), (0.02573, 0.007642, -0.07685), (0.03349, -0.01763, -0.09298), (0.03156, -0.004458, -0.0862), (0.03405, -0.024, -0.09598), (-0.02136, -0.0234, -0.05303), (-0.02819, -0.01707, -0.04519), (-0.03649, -0.01157, -0.03655), (-0.06128, 0.01521, -0.006584), (-0.05504, 0.002933, -0.01636), (-0.03674, 0.03706, -0.01672), (-0.02878, 0.03774, -0.0226), (0.006744, 0.02927, -0.05347), (-0.008489, 0.03639, -0.03882), (0.01326, 0.02496, -0.06025), (0.01326, -0.04646, -0.07528), (0.03156, -0.04342, -0.08396), (0.007264, -0.04515, -0.07374), (0.03826, -0.0329, -0.0925), (0.01226, 0.002189, 0.07953), (-0.01174, 0.01141, 0.07388), (-0.02828, 0.01349, 0.06816), (-0.03674, 0.01418, 0.06508), (-0.05504, 0.00944, 0.05575), (-0.06174, -0.0008399, 0.04868), (-0.05286, -0.01537, 0.04602), (-0.03674, -0.02726, 0.04738), (0.03156, -0.04014, 0.06917), (0.01326, -0.04349, 0.06042), (0.03826, -0.02888, 0.07665), (0.03368, -0.01785, 0.07953), (0.03156, -0.01317, 0.08068), (-0.04417, -0.004656, -0.02782), (-0.05504, 0.02854, -0.006022), (-0.01174, -0.03808, 0.05275)], [], [(152, 112, 157, 158, 159, 121, 161, 160, 120, 162, 163, 165, 164, 166), (170, 168, 167, 169, 113, 115), (171, 172, 173, 174, 175, 176, 177, 178, 141, 180, 179, 181, 182, 183), (154, 0, 134, 156), (134, 0, 1, 133), (133, 1, 2, 132), (131, 132, 2, 150), (3, 0, 154, 155), (0, 3, 4, 1), (1, 4, 5, 2), (2, 5, 149, 150), (153, 6, 155), (155, 6, 7, 3), (3, 7, 8, 4), (4, 8, 9, 5), (5, 9, 10, 149), (149, 10, 128, 151), (114, 11, 6, 153), (6, 11, 12, 7), (7, 12, 13, 8), (8, 13, 14, 9), (9, 14, 15, 10), (128, 10, 15, 129), (126, 16, 125), (125, 16, 17, 11, 114), (11, 17, 18, 12), (12, 18, 19, 13), (13, 19, 20, 14), (14, 20, 21, 15), (129, 15, 21, 122), (127, 22, 16, 126), (16, 22, 23, 17), (17, 23, 24, 18), (18, 24, 25, 19), (19, 25, 26, 20), (20, 26, 27, 21), (28, 122, 21, 27), (122, 28, 184), (127, 29, 30, 22), (22, 30, 31, 23), (23, 31, 32, 24), (24, 32, 33, 25), (25, 33, 34, 26), (26, 34, 35, 27), (27, 35, 36, 28), (184, 28, 36, 123), (130, 29, 127), (29, 37, 38, 30), (30, 38, 39, 31), (31, 39, 40, 32), (32, 40, 41, 33), (33, 41, 42, 34), (34, 42, 43, 35), (35, 43, 44, 36), (45, 123, 36, 44), (119, 123, 45), (185, 46, 124), (124, 46, 37, 29, 130), (37, 47, 48, 38), (38, 48, 49, 39), (39, 49, 50, 40), (40, 50, 51, 41), (41, 51, 52, 42), (42, 52, 53, 43), (43, 53, 54, 44), (44, 54, 55, 45), (45, 55, 56, 119), (56, 57, 185, 119), (185, 57, 58, 46), (46, 58, 47, 37), (47, 59, 60, 48), (48, 60, 61, 49), (49, 61, 62, 50), (50, 62, 63, 51), (51, 63, 64, 52), (52, 64, 65, 53), (53, 65, 66, 54), (54, 66, 67, 55), (55, 67, 68, 56), (56, 68, 69, 57), (57, 69, 70, 58), (58, 70, 59, 47), (59, 71, 72, 60), (60, 72, 73, 61), (61, 73, 74, 62), (62, 74, 75, 63), (63, 75, 76, 64), (64, 76, 77, 65), (65, 77, 78, 66), (66, 78, 79, 67), (67, 79, 80, 68), (68, 80, 81, 69), (69, 81, 82, 70), (70, 82, 71, 59), (71, 83, 84, 72), (72, 84, 85, 73), (73, 85, 86, 74), (74, 86, 87, 75), (75, 87, 88, 76), (76, 88, 89, 77), (77, 89, 90, 78), (78, 90, 91, 79), (79, 91, 92, 80), (80, 92, 93, 81), (81, 93, 94, 82), (82, 94, 83, 71), (83, 95, 96, 84), (84, 96, 97, 85), (85, 97, 98, 86), (86, 98, 99, 87), (87, 99, 100, 88), (88, 100, 101, 89), (89, 101, 102, 90), (136, 91, 90, 102), (92, 91, 136, 135), (93, 92, 135, 137), (94, 93, 137, 140), (94, 140, 139, 95, 83), (95, 143, 142, 96), (96, 142, 103, 97), (97, 103, 104, 98), (98, 104, 105, 99), (99, 105, 106, 100), (100, 106, 107, 101), (138, 102, 101, 107), (136, 102, 138), (95, 139, 143), (146, 103, 142), (108, 104, 103, 146, 144), (104, 108, 109, 105), (105, 109, 110, 106), (186, 107, 106, 110), (138, 107, 186), (108, 144, 145), (109, 108, 145, 147), (148, 110, 109, 147), (186, 110, 148), (113, 111, 112, 152, 118, 117, 116, 115)])
_k = set([(111, 112), (111, 113), (112, 157), (113, 169), (114, 125), (114, 153), (115, 116), (115, 170), (116, 117), (117, 118), (118, 152), (119, 123), (119, 185), (120, 160), (120, 162), (121, 159), (121, 161), (122, 129), (122, 184), (123, 184), (124, 130), (124, 185), (125, 126), (126, 127), (127, 130), (128, 129), (128, 151), (131, 132), (131, 150), (132, 133), (133, 134), (134, 156), (135, 136), (135, 137), (136, 138), (137, 140), (138, 186), (139, 140), (139, 143), (141, 178), (141, 180), (142, 143), (142, 146), (144, 145), (144, 146), (145, 147), (147, 148), (148, 186), (149, 150), (149, 151), (152, 166), (153, 155), (154, 155), (154, 156), (157, 158), (158, 159), (160, 161), (162, 163), (163, 165), (164, 165), (164, 166), (167, 168), (167, 169), (168, 170), (171, 172), (171, 183), (172, 173), (173, 174), (174, 175), (175, 176), (176, 177), (177, 178), (179, 180), (179, 181), (181, 182), (182, 183)])
me_storeroom_key_rigid_cell_002.attributes.new('sharp_edge', 'BOOLEAN', 'EDGE').data.foreach_set('value', [ (min(e.vertices), max(e.vertices)) in _k for e in me_storeroom_key_rigid_cell_002.edges])
_uv = me_storeroom_key_rigid_cell_002.uv_layers.new(name='UVMap')
_uv.uv.foreach_set('vector', [0.4902, 0.4902, 0.2, 0.2, 0.2219, 0.195, 0.2649, 0.175, 0.3031, 0.1447, 0.3493, 0.1227, 0.4008, 0.08522, 0.4898, 0.08084, 0.5783, 0.1483, 0.6323, 0.2525, 0.6369, 0.2938, 0.6276, 0.3922, 0.5791, 0.4525, 0.5498, 0.4755, 0.5294, 0.3684, 0.3109, 0.2183, 0.4725, 0.166, 0.6115, 0.1936, 1.0, 0.262, 1.0, 0.5952, 0.6237, 0.62, 0.5435, 0.4766, 0.5099, 0.3649, 0.4946, 0.3067, 0.4931, 0.1619, 0.536, 0.08314, 0.6222, 0.1027, 0.7196, 0.2079, 0.7965, 0.3326, 0.8571, 0.4896, 0.8656, 0.6302, 0.8178, 0.7119, 0.7553, 0.7124, 0.7287, 0.7114, 0.6042, 0.6906, 0.6042, 0.75, 0.5853, 0.75, 0.5944, 0.6977, 0.5853, 0.75, 0.6042, 0.75, 0.6042, 0.8333, 0.5833, 0.8333, 0.5833, 0.8333, 0.6042, 0.8333, 0.6042, 0.9167, 0.5833, 0.9167, 0.5833, 0.9367, 0.5833, 0.9167, 0.6042, 0.9167, 0.5945, 0.9964, 0.625, 0.75, 0.6042, 0.75, 0.6042, 0.6906, 0.625, 0.6667, 0.6042, 0.75, 0.625, 0.75, 0.625, 0.8333, 0.6042, 0.8333, 0.6042, 0.8333, 0.625, 0.8333, 0.625, 0.9167, 0.6042, 0.9167, 0.6042, 0.9167, 0.625, 0.9167, 0.625, 1.0, 0.6042, 1.0, 0.6458, 0.6401, 0.6458, 0.6667, 0.625, 0.6665, 0.625, 0.6667, 0.6458, 0.6667, 0.6458, 0.75, 0.625, 0.75, 0.625, 0.75, 0.6458, 0.75, 0.6458, 0.8333, 0.625, 0.8333, 0.625, 0.8333, 0.6458, 0.8333, 0.6458, 0.9167, 0.625, 0.9167, 0.625, 0.9167, 0.6458, 0.9167, 0.6458, 1.0, 0.625, 1.0, 0.625, 2.22e-16, 0.6458, 2.22e-16, 0.6458, 0.03206, 0.6365, 0.02397, 0.6667, 0.6051, 0.6667, 0.6667, 0.6458, 0.6667, 0.6458, 0.6401, 0.6458, 0.6667, 0.6667, 0.6667, 0.6667, 0.75, 0.6458, 0.75, 0.6458, 0.75, 0.6667, 0.75, 0.6667, 0.8333, 0.6458, 0.8333, 0.6458, 0.8333, 0.6667, 0.8333, 0.6667, 0.9167, 0.6458, 0.9167, 0.6458, 0.9167, 0.6667, 0.9167, 0.6667, 1.0, 0.6458, 1.0, 0.6458, 0.03206, 0.6458, 2.22e-16, 0.6667, 2.22e-16, 0.6667, 0.05484, 0.6875, 0.5616, 0.6875, 0.5833, 0.6771, 0.5833, 0.6771, 0.5833, 0.6875, 0.5833, 0.6875, 0.6667, 0.6667, 0.6667, 0.6667, 0.6051, 0.6667, 0.6667, 0.6875, 0.6667, 0.6875, 0.75, 0.6667, 0.75, 0.6667, 0.75, 0.6875, 0.75, 0.6875, 0.8333, 0.6667, 0.8333, 0.6667, 0.8333, 0.6875, 0.8333, 0.6875, 0.9167, 0.6667, 0.9167, 0.6667, 0.9167, 0.6875, 0.9167, 0.6875, 1.0, 0.6667, 1.0, 0.6667, 0.05484, 0.6667, 2.22e-16, 0.6875, 2.22e-16, 0.6875, 0.0825, 0.7083, 0.5108, 0.7083, 0.5833, 0.6875, 0.5833, 0.6875, 0.5616, 0.6875, 0.5833, 0.7083, 0.5833, 0.7083, 0.6667, 0.6875, 0.6667, 0.6875, 0.6667, 0.7083, 0.6667, 0.7083, 0.75, 0.6875, 0.75, 0.6875, 0.75, 0.7083, 0.75, 0.7083, 0.8333, 0.6875, 0.8333, 0.6875, 0.8333, 0.7083, 0.8333, 0.7083, 0.9167, 0.6875, 0.9167, 0.6875, 0.9167, 0.7083, 0.9167, 0.7083, 1.0, 0.6875, 1.0, 0.7083, 0.08333, 0.6875, 0.0825, 0.6875, 2.22e-16, 0.7083, 2.22e-16, 0.688, 0.08333, 0.7083, 0.08333, 0.7083, 0.1172, 0.7123, 0.5, 0.7292, 0.5, 0.7292, 0.5833, 0.7083, 0.5833, 0.7083, 0.5833, 0.7292, 0.5833, 0.7292, 0.6667, 0.7083, 0.6667, 0.7083, 0.6667, 0.7292, 0.6667, 0.7292, 0.75, 0.7083, 0.75, 0.7083, 0.75, 0.7292, 0.75, 0.7292, 0.8333, 0.7083, 0.8333, 0.7083, 0.8333, 0.7292, 0.8333, 0.7292, 0.9167, 0.7083, 0.9167, 0.7083, 0.9167, 0.7292, 0.9167, 0.7292, 1.0, 0.7083, 1.0, 0.7083, 2.22e-16, 0.7292, 2.22e-16, 0.7292, 0.08333, 0.7083, 0.08333, 0.7083, 0.1172, 0.7083, 0.08333, 0.7292, 0.08333, 0.7292, 0.1597, 0.7292, 0.4432, 0.7292, 0.5, 0.7123, 0.5, 0.7292, 0.5, 0.75, 0.5, 0.75, 0.5833, 0.7292, 0.5833, 0.7292, 0.5833, 0.75, 0.5833, 0.75, 0.6667, 0.7292, 0.6667, 0.7292, 0.6667, 0.75, 0.6667, 0.75, 0.75, 0.7292, 0.75, 0.7292, 0.75, 0.75, 0.75, 0.75, 0.8333, 0.7292, 0.8333, 0.7292, 0.8333, 0.75, 0.8333, 0.75, 0.9167, 0.7292, 0.9167, 0.7292, 0.9167, 0.75, 0.9167, 0.75, 1.0, 0.7292, 1.0, 0.7292, 2.22e-16, 0.75, 2.22e-16, 0.75, 0.08333, 0.7292, 0.08333, 0.75, 0.1667, 0.7292, 0.1597, 0.7292, 0.08333, 0.75, 0.08333, 0.75, 0.2443, 0.7322, 0.1667, 0.75, 0.1667, 0.75, 0.3379, 0.75, 0.4167, 0.7367, 0.4167, 0.7367, 0.4167, 0.75, 0.4167, 0.75, 0.5, 0.7292, 0.5, 0.7292, 0.4432, 0.75, 0.5, 0.7708, 0.5, 0.7708, 0.5833, 0.75, 0.5833, 0.75, 0.5833, 0.7708, 0.5833, 0.7708, 0.6667, 0.75, 0.6667, 0.75, 0.6667, 0.7708, 0.6667, 0.7708, 0.75, 0.75, 0.75, 0.75, 0.75, 0.7708, 0.75, 0.7708, 0.8333, 0.75, 0.8333, 0.75, 0.8333, 0.7708, 0.8333, 0.7708, 0.9167, 0.75, 0.9167, 0.75, 0.9167, 0.7708, 0.9167, 0.7708, 1.0, 0.75, 1.0, 0.75, 2.22e-16, 0.7708, 2.22e-16, 0.7708, 0.08333, 0.75, 0.08333, 0.75, 0.08333, 0.7708, 0.08333, 0.7708, 0.1667, 0.75, 0.1667, 0.75, 0.1667, 0.7708, 0.1667, 0.7708, 0.25, 0.75, 0.2443, 0.7708, 0.25, 0.7708, 0.3333, 0.7508, 0.3333, 0.7511, 0.25, 0.7508, 0.3333, 0.7708, 0.3333, 0.7708, 0.4167, 0.75, 0.4167, 0.75, 0.4167, 0.7708, 0.4167, 0.7708, 0.5, 0.75, 0.5, 0.7708, 0.5, 0.7917, 0.5, 0.7917, 0.5833, 0.7708, 0.5833, 0.7708, 0.5833, 0.7917, 0.5833, 0.7917, 0.6667, 0.7708, 0.6667, 0.7708, 0.6667, 0.7917, 0.6667, 0.7917, 0.75, 0.7708, 0.75, 0.7708, 0.75, 0.7917, 0.75, 0.7917, 0.8333, 0.7708, 0.8333, 0.7708, 0.8333, 0.7917, 0.8333, 0.7917, 0.9167, 0.7708, 0.9167, 0.7708, 0.9167, 0.7917, 0.9167, 0.7917, 1.0, 0.7708, 1.0, 0.7708, 2.22e-16, 0.7917, 2.22e-16, 0.7917, 0.08333, 0.7708, 0.08333, 0.7708, 0.08333, 0.7917, 0.08333, 0.7917, 0.1667, 0.7708, 0.1667, 0.7708, 0.1667, 0.7917, 0.1667, 0.7917, 0.25, 0.7708, 0.25, 0.7708, 0.25, 0.7917, 0.25, 0.7917, 0.3333, 0.7708, 0.3333, 0.7708, 0.3333, 0.7917, 0.3333, 0.7917, 0.4167, 0.7708, 0.4167, 0.7708, 0.4167, 0.7917, 0.4167, 0.7917, 0.5, 0.7708, 0.5, 0.7917, 0.5, 0.8125, 0.5, 0.8125, 0.5833, 0.7917, 0.5833, 0.7917, 0.5833, 0.8125, 0.5833, 0.8125, 0.6667, 0.7917, 0.6667, 0.7917, 0.6667, 0.8125, 0.6667, 0.8125, 0.75, 0.7917, 0.75, 0.7917, 0.75, 0.8125, 0.75, 0.8125, 0.8333, 0.7917, 0.8333, 0.7917, 0.8333, 0.8125, 0.8333, 0.8125, 0.9167, 0.7917, 0.9167, 0.7917, 0.9167, 0.8125, 0.9167, 0.8125, 1.0, 0.7917, 1.0, 0.7917, 2.22e-16, 0.8125, 2.22e-16, 0.8125, 0.08333, 0.7917, 0.08333, 0.7917, 0.08333, 0.8125, 0.08333, 0.8125, 0.1667, 0.7917, 0.1667, 0.7917, 0.1667, 0.8125, 0.1667, 0.8125, 0.25, 0.7917, 0.25, 0.7917, 0.25, 0.8125, 0.25, 0.8125, 0.3333, 0.7917, 0.3333, 0.7917, 0.3333, 0.8125, 0.3333, 0.8125, 0.4167, 0.7917, 0.4167, 0.7917, 0.4167, 0.8125, 0.4167, 0.8125, 0.5, 0.7917, 0.5, 0.8125, 0.5, 0.8333, 0.5, 0.8333, 0.5833, 0.8125, 0.5833, 0.8125, 0.5833, 0.8333, 0.5833, 0.8333, 0.6667, 0.8125, 0.6667, 0.8125, 0.6667, 0.8333, 0.6667, 0.8333, 0.75, 0.8125, 0.75, 0.8125, 0.75, 0.8333, 0.75, 0.8333, 0.8333, 0.8125, 0.8333, 0.8125, 0.8333, 0.8333, 0.8333, 0.8333, 0.9167, 0.8125, 0.9167, 0.8125, 0.9167, 0.8333, 0.9167, 0.8333, 1.0, 0.8125, 1.0, 0.8125, 2.22e-16, 0.8333, 2.22e-16, 0.8333, 0.08333, 0.8125, 0.08333, 0.8125, 0.08333, 0.8333, 0.08333, 0.8333, 0.1667, 0.8125, 0.1667, 0.8125, 0.1667, 0.8333, 0.1667, 0.8333, 0.25, 0.8125, 0.25, 0.8125, 0.25, 0.8333, 0.25, 0.8333, 0.3333, 0.8125, 0.3333, 0.8125, 0.3333, 0.8333, 0.3333, 0.8333, 0.4167, 0.8125, 0.4167, 0.8125, 0.4167, 0.8333, 0.4167, 0.8333, 0.5, 0.8125, 0.5, 0.8333, 0.5, 0.8542, 0.5, 0.8542, 0.5833, 0.8333, 0.5833, 0.8333, 0.5833, 0.8542, 0.5833, 0.8542, 0.6667, 0.8333, 0.6667, 0.8333, 0.6667, 0.8542, 0.6667, 0.8542, 0.75, 0.8333, 0.75, 0.8333, 0.75, 0.8542, 0.75, 0.8542, 0.8333, 0.8333, 0.8333, 0.8333, 0.8333, 0.8542, 0.8333, 0.8542, 0.9167, 0.8333, 0.9167, 0.8333, 0.9167, 0.8542, 0.9167, 0.8542, 1.0, 0.8333, 1.0, 0.8333, 2.22e-16, 0.8542, 2.22e-16, 0.8542, 0.08333, 0.8333, 0.08333, 0.8522, 0.1667, 0.8333, 0.1667, 0.8333, 0.08333, 0.8542, 0.08333, 0.8333, 0.25, 0.8333, 0.1667, 0.8522, 0.1667, 0.8434, 0.25, 0.8333, 0.3333, 0.8333, 0.25, 0.8434, 0.25, 0.8437, 0.3333, 0.8333, 0.4167, 0.8333, 0.3333, 0.8437, 0.3333, 0.8504, 0.4167, 0.8333, 0.4167, 0.8504, 0.4167, 0.8542, 0.4449, 0.8542, 0.5, 0.8333, 0.5, 0.8542, 0.5, 0.8616, 0.5, 0.875, 0.5833, 0.8542, 0.5833, 0.8542, 0.5833, 0.875, 0.5833, 0.875, 0.6667, 0.8542, 0.6667, 0.8542, 0.6667, 0.875, 0.6667, 0.875, 0.75, 0.8542, 0.75, 0.8542, 0.75, 0.875, 0.75, 0.875, 0.8333, 0.8542, 0.8333, 0.8542, 0.8333, 0.875, 0.8333, 0.875, 0.9167, 0.8542, 0.9167, 0.8542, 0.9167, 0.875, 0.9167, 0.875, 1.0, 0.8542, 1.0, 0.8711, 0.08333, 0.8542, 0.08333, 0.8542, 2.22e-16, 0.875, 2.22e-16, 0.8542, 0.1567, 0.8542, 0.08333, 0.8711, 0.08333, 0.8542, 0.5, 0.8542, 0.4449, 0.8616, 0.5, 0.8916, 0.6667, 0.875, 0.6667, 0.8756, 0.5833, 0.8958, 0.75, 0.875, 0.75, 0.875, 0.6667, 0.8916, 0.6667, 0.8958, 0.693, 0.875, 0.75, 0.8958, 0.75, 0.8958, 0.8333, 0.875, 0.8333, 0.875, 0.8333, 0.8958, 0.8333, 0.8958, 0.9167, 0.875, 0.9167, 0.8953, 1.0, 0.875, 1.0, 0.875, 0.9167, 0.8958, 0.9167, 0.875, 0.06882, 0.875, 2.22e-16, 0.8953, 2.22e-16, 0.8958, 0.75, 0.8958, 0.693, 0.907, 0.75, 0.8958, 0.8333, 0.8958, 0.75, 0.907, 0.75, 0.9166, 0.8333, 0.9136, 0.9167, 0.8958, 0.9167, 0.8958, 0.8333, 0.9166, 0.8333, 0.8958, 0.9975, 0.8958, 0.9167, 0.9136, 0.9167, 0.7951, 0.04624, 0.9239, 0.1459, 1.0, 0.2, 1.0, 0.4902, 0.8423, 0.3746, 0.6438, 0.2199, 0.4798, 0.0706, 0.4048, 0.0])
me_storeroom_key_rigid_cell_002.materials.append(mat_key)
me_storeroom_key_rigid_cell_002.update()
me_storeroom_key_rigid_cell_003 = bpy.data.meshes.new('storeroom_key-rigid_cell.003')
me_storeroom_key_rigid_cell_003.from_pydata([(0.003488, -0.03114, 0.04681), (0.01099, -0.03114, 0.04059), (0.01414, -0.03114, 0.03541), (0.01673, -0.03114, 0.02911), (0.01866, -0.03114, 0.02191), (0.01984, -0.03114, 0.0141), (0.02024, -0.03114, 0.00598), (0.01866, -0.03114, -0.00995), (0.01673, -0.03114, -0.01715), (0.01414, -0.03114, -0.02346), (0.01099, -0.03114, -0.02863), (0.003488, -0.03114, -0.03485), (-0.004633, -0.03114, -0.03485), (-0.01214, -0.03114, -0.02863), (-0.01529, -0.03114, -0.02346), (-0.01788, -0.03114, -0.01715), (-0.0198, -0.03114, -0.00995), (-0.0198, -0.03114, 0.02191), (-0.01788, -0.03114, 0.02911), (-0.01529, -0.03114, 0.03541), (-0.01214, -0.03114, 0.04059), (-0.004633, -0.03114, 0.04681), (0.004304, -0.03114, 0.05502), (0.008994, -0.03114, 0.05217), (0.01332, -0.03114, 0.04755), (0.0171, -0.03114, 0.04133), (0.02021, -0.03114, 0.03376), (0.02252, -0.03114, 0.02511), (0.02395, -0.03114, -0.003775), (0.02252, -0.03114, -0.01315), (0.02021, -0.03114, -0.0218), (0.0171, -0.03114, -0.02938), (0.01332, -0.03114, -0.03559), (0.008994, -0.03114, -0.04021), (0.004305, -0.03114, -0.04306), (-0.00545, -0.03114, -0.04306), (-0.01014, -0.03114, -0.04021), (-0.01446, -0.03114, -0.03559), (-0.01825, -0.03114, -0.02938), (-0.02136, -0.03114, -0.0218), (-0.02367, -0.03114, -0.01315), (-0.02509, -0.03114, -0.003775), (-0.02557, -0.03114, 0.00598), (-0.02509, -0.03114, 0.01573), (-0.02367, -0.03114, 0.02511), (-0.02136, -0.03114, 0.03376), (-0.01825, -0.03114, 0.04133), (-0.01446, -0.03114, 0.04755), (-0.01014, -0.03114, 0.05217), (-0.00545, -0.03114, 0.05502), (-0.0005728, -0.05744, -0.03565), (-0.0005728, -0.07059, -0.03565), (0.01336, -0.05998, -0.08721), (0.004576, -0.07059, -0.06179), (0.01117, -0.07059, -0.07383), (0.007107, -0.07695, -0.07463), (0.009725, -0.07059, -0.08792), (0.01083, -0.06325, -0.09131), (-0.01529, -0.07292, -0.02346), (-0.01214, -0.0734, -0.02863), (-0.008538, -0.07367, -0.03248), (0.004576, -0.07669, -0.06179), (0.007392, -0.07259, -0.03248), (0.009689, -0.07695, -0.06633), (0.01414, -0.07093, -0.02346), (0.01866, -0.06457, 0.02191), (0.02024, -0.06659, 0.00598), (0.01984, -0.0677, -0.002141), (0.01984, -0.06553, 0.0141), (0.01673, -0.06991, -0.01715), (0.01866, -0.06882, -0.00995), (0.01673, -0.06374, 0.02911), (0.01099, -0.07183, -0.02863), (-0.02139, -0.06936, 0.00598), (-0.02099, -0.07043, -0.002141), (-0.02099, -0.06824, 0.0141), (-0.01788, -0.07225, -0.01715), (-0.0198, -0.07141, -0.00995), (-0.0198, -0.06711, 0.02191), (-0.01788, -0.06602, 0.02911), (-0.008538, -0.06334, 0.04444), (0.007392, -0.06229, 0.04444), (0.01414, -0.06307, 0.03541), (0.01099, -0.06258, 0.04059), (-0.01529, -0.065, 0.03541), (-0.01214, -0.06409, 0.04059), (-0.0005728, -0.06239, 0.04761), (-0.02509, 0.1399, -0.003775), (-0.02557, 0.1379, 0.00598), (-0.02367, 0.1417, -0.01315), (-0.02509, 0.1358, 0.01573), (-0.02367, 0.1337, 0.02511), (0.02443, 0.1347, 0.00598), (0.02395, 0.1368, -0.003775), (0.02405, 0.1332, 0.01358), (0.02252, 0.1389, -0.01315), (-0.02177, 0.1321, 0.0322), (-0.02136, 0.1434, -0.0218), (-0.01446, 0.1456, -0.03559), (-0.01825, 0.1447, -0.02938), (0.02021, 0.1408, -0.0218), (0.0171, 0.1424, -0.02938), (-0.00545, 0.1449, -0.04306), (-0.01014, 0.1455, -0.04021), (0.004305, 0.1438, -0.04306), (0.01332, 0.1432, -0.03559), (0.008994, 0.1434, -0.04021), (-0.01825, 0.13, 0.04133), (-0.01446, 0.1284, 0.04755), (-0.01014, 0.1272, 0.05217), (-0.00545, 0.1263, 0.05502), (0.008994, 0.126, 0.05217), (0.01332, 0.1267, 0.04755), (0.02252, 0.1308, 0.02511), (0.02021, 0.1291, 0.03376), (0.0171, 0.1277, 0.04133), (0.004304, 0.1257, 0.05502), (0.007392, -0.07259, -0.03248), (0.01099, -0.07183, -0.02863), (0.01414, -0.07093, -0.02346), (0.01673, -0.06991, -0.01715), (0.01866, -0.06882, -0.00995), (0.01984, -0.0677, -0.002141), (0.02024, -0.06659, 0.00598), (0.01984, -0.06553, 0.0141), (0.01866, -0.06457, 0.02191), (0.01673, -0.06374, 0.02911), (-0.01529, -0.07292, -0.02346), (-0.01214, -0.0734, -0.02863), (-0.008538, -0.07367, -0.03248), (-0.008538, -0.06334, 0.04444), (-0.01214, -0.06409, 0.04059), (-0.01529, -0.065, 0.03541), (-0.01788, -0.06602, 0.02911), (-0.0198, -0.06711, 0.02191), (-0.02099, -0.06824, 0.0141), (-0.02139, -0.06936, 0.00598), (-0.02099, -0.07043, -0.002141), (-0.0198, -0.07141, -0.00995), (-0.01788, -0.07225, -0.01715), (0.01414, -0.06307, 0.03541), (0.01099, -0.06258, 0.04059), (0.007392, -0.06229, 0.04444), (-0.02509, 0.1399, -0.003775), (-0.02367, 0.1417, -0.01315), (-0.02557, 0.1379, 0.00598), (-0.02509, 0.1358, 0.01573), (-0.02367, 0.1337, 0.02511), (-0.02177, 0.1321, 0.0322), (0.02443, 0.1347, 0.00598), (0.02405, 0.1332, 0.01358), (0.02395, 0.1368, -0.003775), (0.02252, 0.1389, -0.01315), (-0.01446, 0.1456, -0.03559), (-0.01825, 0.1447, -0.02938), (-0.02136, 0.1434, -0.0218), (0.02021, 0.1408, -0.0218), (0.0171, 0.1424, -0.02938), (-0.00545, 0.1449, -0.04306), (-0.01014, 0.1455, -0.04021), (0.01332, 0.1432, -0.03559), (0.008994, 0.1434, -0.04021), (0.004305, 0.1438, -0.04306), (-0.01825, 0.13, 0.04133), (-0.01446, 0.1284, 0.04755), (-0.01014, 0.1272, 0.05217), (-0.00545, 0.1263, 0.05502), (0.008994, 0.126, 0.05217), (0.004304, 0.1257, 0.05502), (0.01332, 0.1267, 0.04755), (0.0171, 0.1277, 0.04133), (0.02021, 0.1291, 0.03376), (0.02252, 0.1308, 0.02511), (0.004576, -0.07669, -0.06179), (0.009689, -0.07695, -0.06633), (0.007107, -0.07695, -0.07463), (-0.0005728, -0.06239, 0.04761), (-0.0005728, -0.07059, -0.03565)], [], [(129, 177, 117, 118, 119, 120, 121, 122, 123, 124, 125, 126, 140, 127, 128), (173, 55, 174), (86, 130, 131, 132, 133, 134, 135, 136, 137, 138, 139, 127, 140, 141, 142), (144, 143, 145, 146, 147, 148, 150, 149, 151, 152, 156, 155), (154, 155, 156, 157, 160, 153), (162, 158, 159, 153, 160, 161), (150, 148, 163, 164, 165, 166, 168, 167, 169, 170, 171, 172), (110, 49, 22, 116), (116, 22, 23, 111), (23, 24, 112, 111), (24, 25, 115, 112), (25, 26, 114, 115), (26, 27, 113, 114), (27, 5, 94, 113), (5, 6, 92, 94), (6, 28, 93, 92), (28, 29, 95, 93), (29, 30, 100, 95), (30, 31, 101, 100), (105, 101, 31, 32), (32, 33, 106, 105), (33, 34, 104, 106), (34, 35, 104), (35, 102, 104), (35, 36, 103, 102), (37, 98, 103, 36), (98, 37, 38, 99), (99, 38, 39, 97), (97, 39, 40, 89), (89, 40, 41, 87), (87, 41, 42, 88), (88, 42, 43, 90), (90, 43, 44, 91), (91, 44, 45, 96), (96, 45, 46, 107), (107, 46, 47, 108), (108, 47, 48, 109), (109, 48, 49, 110), (28, 7, 29), (64, 9, 8, 69), (54, 56, 52, 50, 51, 53, 61, 63, 175), (9, 64, 72, 10), (68, 5, 4, 65), (50, 51, 60, 12), (10, 72, 62, 11), (71, 3, 2, 82), (13, 59, 58, 14), (84, 19, 18, 79), (66, 6, 5, 68), (81, 0, 176), (15, 76, 77, 16), (67, 28, 6, 66), (16, 77, 74, 41), (82, 2, 1, 83), (12, 60, 59, 13), (85, 20, 19, 84), (41, 40, 39, 38, 37, 36, 35, 34, 33, 32, 10, 11, 12, 13, 14, 15, 16), (176, 21, 80), (11, 62, 51, 50), (73, 42, 41, 74), (80, 21, 20, 85), (12, 11, 50), (83, 1, 0, 81), (78, 17, 43, 75), (14, 58, 76, 15), (79, 18, 17, 78), (176, 0, 21), (75, 43, 42, 73), (69, 8, 7, 70), (65, 4, 3, 71), (4, 5, 27, 26, 25, 24, 23, 22, 49, 48, 47, 46, 45, 44, 43, 17, 18, 19, 20, 21, 0, 1, 2, 3), (9, 10, 32, 31, 30, 29, 7, 8), (57, 56, 52), (50, 52, 56, 54, 175, 61, 53, 51), (70, 7, 28, 67)])
_k = set([(51, 60), (51, 62), (55, 173), (55, 174), (58, 59), (58, 76), (59, 60), (61, 63), (61, 175), (62, 72), (63, 175), (64, 69), (64, 72), (65, 68), (65, 71), (66, 67), (66, 68), (67, 70), (69, 70), (71, 82), (73, 74), (73, 75), (74, 77), (75, 78), (76, 77), (78, 79), (79, 84), (80, 85), (80, 176), (81, 83), (81, 176), (82, 83), (84, 85), (86, 130), (86, 142), (87, 88), (87, 89), (88, 90), (89, 97), (90, 91), (91, 96), (92, 93), (92, 94), (93, 95), (94, 113), (95, 100), (96, 107), (97, 99), (98, 99), (98, 103), (100, 101), (101, 105), (102, 103), (102, 104), (104, 106), (105, 106), (107, 108), (108, 109), (109, 110), (110, 116), (111, 112), (111, 116), (112, 115), (113, 114), (114, 115), (117, 118), (117, 177), (118, 119), (119, 120), (120, 121), (121, 122), (122, 123), (123, 124), (124, 125), (125, 126), (126, 140), (127, 128), (127, 139), (128, 129), (129, 177), (130, 131), (131, 132), (132, 133), (133, 134), (134, 135), (135, 136), (136, 137), (137, 138), (138, 139), (140, 141), (141, 142), (143, 144), (143, 145), (144, 155), (145, 146), (146, 147), (147, 148), (148, 163), (149, 150), (149, 151), (150, 172), (151, 152), (152, 156), (153, 154), (153, 159), (154, 155), (156, 157), (157, 160), (158, 159), (158, 162), (160, 161), (161, 162), (163, 164), (164, 165), (165, 166), (166, 168), (167, 168), (167, 169), (169, 170), (170, 171), (171, 172), (173, 174)])
me_storeroom_key_rigid_cell_003.attributes.new('sharp_edge', 'BOOLEAN', 'EDGE').data.foreach_set('value', [ (min(e.vertices), max(e.vertices)) in _k for e in me_storeroom_key_rigid_cell_003.edges])
_uv = me_storeroom_key_rigid_cell_003.uv_layers.new(name='UVMap')
_uv.uv.foreach_set('vector', [0.9044, 0.5211, 0.8639, 0.4806, 0.8511, 0.4611, 0.8441, 0.4431, 0.8431, 0.4274, 0.8482, 0.4145, 0.8592, 0.4049, 0.8755, 0.399, 0.8967, 0.397, 0.9219, 0.399, 0.9501, 0.4049, 0.9803, 0.4145, 1.0, 0.4227, 0.9902, 0.5743, 0.9597, 0.5585, 0.7661, 0.4675, 0.7252, 0.4488, 0.743, 0.4496, 0.501, 0.3811, 0.5408, 0.3901, 0.5587, 0.4011, 0.5745, 0.4158, 0.5874, 0.4338, 0.597, 0.4544, 0.6029, 0.4767, 0.6048, 0.4999, 0.6028, 0.5231, 0.5968, 0.5454, 0.5872, 0.566, 0.5784, 0.5784, 0.4274, 0.4161, 0.4432, 0.4013, 0.4612, 0.3903, 0.9242, 0.5382, 0.814, 0.4355, 0.6997, 0.324, 0.5857, 0.2079, 0.4762, 0.09171, 0.3938, 0.0, 0.6239, 0.0, 0.7129, 0.08688, 0.827, 0.203, 0.9364, 0.3192, 1.0, 0.3899, 1.0, 0.6052, 0.6846, 0.2857, 0.6052, 0.6052, 0.4255, 0.2978, 0.5155, 0.08437, 0.5555, 0.0, 0.7281, 0.07441, 0.4044, 0.06826, 0.358, 0.05337, 0.2989, 0.02377, 0.2606, 0.0, 0.4526, 0.02184, 0.4527, 0.05218, 0.6239, 0.6239, 0.3958, 0.3871, 0.4114, 0.3581, 0.4304, 0.3379, 0.4521, 0.3274, 0.5001, 0.3365, 0.5246, 0.3558, 0.5481, 0.3841, 0.5698, 0.4203, 0.5889, 0.463, 0.6045, 0.5105, 0.6162, 0.561, 1.0, 0.7385, 1.0, 1.0, 1.0, 1.0, 1.0, 0.7387, 0.9688, 0.7387, 0.9688, 1.0, 0.9688, 1.0, 0.9688, 0.7382, 0.9375, 1.0, 0.9375, 1.0, 0.9375, 0.737, 0.9375, 0.7382, 0.9062, 1.0, 0.9062, 1.0, 0.9062, 0.7352, 0.9062, 0.737, 0.875, 1.0, 0.875, 1.0, 0.875, 0.7329, 0.875, 0.7352, 0.8438, 1.0, 0.8438, 1.0, 0.8438, 0.7301, 0.8438, 0.7329, 0.8125, 1.0, 0.8125, 1.0, 0.8125, 0.7269, 0.8125, 0.7301, 0.7812, 1.0, 0.7812, 1.0, 0.7812, 0.7236, 0.7812, 0.7269, 0.75, 1.0, 0.75, 1.0, 0.75, 0.7201, 0.75, 0.7236, 0.7188, 1.0, 0.7188, 1.0, 0.7188, 0.7167, 0.7188, 0.7201, 0.6875, 1.0, 0.6875, 1.0, 0.6875, 0.7146, 0.6875, 0.7167, 0.6562, 1.0, 0.6562, 1.0, 0.6562, 0.7107, 0.6562, 0.7135, 0.625, 0.7095, 0.625, 0.7107, 0.625, 1.0, 0.625, 1.0, 0.5938, 1.0, 0.5938, 1.0, 0.5938, 0.7091, 0.5938, 0.7094, 0.5625, 1.0, 0.5625, 1.0, 0.5625, 0.7085, 0.5625, 0.7091, 0.5312, 1.0, 0.5312, 1.0, 0.5312, 0.7085, 0.5, 1.0, 0.5, 0.7067, 0.5, 0.7077, 0.4688, 1.0, 0.4688, 1.0, 0.4688, 0.7056, 0.4688, 0.7067, 0.4375, 1.0, 0.4375, 0.7049, 0.4375, 0.7056, 0.4375, 1.0, 0.4062, 0.7054, 0.4062, 1.0, 0.4062, 1.0, 0.4062, 0.707, 0.375, 0.707, 0.375, 1.0, 0.375, 1.0, 0.375, 0.7091, 0.3438, 0.7091, 0.3438, 1.0, 0.3438, 1.0, 0.3438, 0.7119, 0.3125, 0.7119, 0.3125, 1.0, 0.3125, 1.0, 0.3125, 0.715, 0.2812, 0.715, 0.2812, 1.0, 0.2812, 1.0, 0.2812, 0.7183, 0.25, 0.7183, 0.25, 1.0, 0.25, 1.0, 0.25, 0.7218, 0.2188, 0.7218, 0.2188, 1.0, 0.2188, 1.0, 0.2188, 0.7252, 0.1875, 0.7252, 0.1875, 1.0, 0.1875, 1.0, 0.1875, 0.7279, 0.1562, 0.7285, 0.1562, 1.0, 0.1562, 1.0, 0.1562, 0.7315, 0.125, 0.7315, 0.125, 1.0, 0.125, 1.0, 0.125, 0.7341, 0.09375, 0.7341, 0.09375, 1.0, 0.09375, 1.0, 0.09375, 0.7361, 0.0625, 0.7361, 0.0625, 1.0, 0.0625, 1.0, 0.0625, 0.7376, 0.446, 0.211, 0.4346, 0.1735, 0.4717, 0.1582, 0.3913, 0.1087, 0.3913, 0.1087, 0.3913, 0.1087, 0.3913, 0.1087, 0.289, 0.05403, 0.289, 0.05403, 0.289, 0.05403, 0.289, 0.05403, 0.289, 0.05403, 0.289, 0.05403, 0.289, 0.05403, 0.289, 0.05403, 0.289, 0.05403, 0.361, 0.08386, 0.361, 0.08386, 0.361, 0.08386, 0.361, 0.08386, 0.446, 0.289, 0.446, 0.289, 0.446, 0.289, 0.446, 0.289, 0.211, 0.05403, 0.211, 0.05403, 0.211, 0.05403, 0.211, 0.05403, 0.3265, 0.0654, 0.3265, 0.0654, 0.3265, 0.0654, 0.3265, 0.0654, 0.4161, 0.361, 0.4161, 0.361, 0.4161, 0.361, 0.4161, 0.361, 0.1087, 0.1087, 0.1087, 0.1087, 0.1087, 0.1087, 0.1087, 0.1087, 0.1087, 0.3913, 0.1087, 0.3913, 0.1087, 0.3913, 0.1087, 0.3913, 0.4498, 0.25, 0.4498, 0.25, 0.4498, 0.25, 0.4498, 0.25, 0.3265, 0.4346, 0.3265, 0.4346, 0.3265, 0.4346, 0.0654, 0.1735, 0.0654, 0.1735, 0.0654, 0.1735, 0.0654, 0.1735, 0.446, 0.211, 0.446, 0.211, 0.446, 0.211, 0.446, 0.211, 0.05403, 0.211, 0.05403, 0.211, 0.05403, 0.211, 0.05403, 0.211, 0.3913, 0.3913, 0.3913, 0.3913, 0.3913, 0.3913, 0.3913, 0.3913, 0.139, 0.08386, 0.139, 0.08386, 0.139, 0.08386, 0.139, 0.08386, 0.139, 0.4161, 0.139, 0.4161, 0.139, 0.4161, 0.139, 0.4161, 0.01461, 0.2032, 0.02827, 0.1582, 0.05045, 0.1167, 0.08029, 0.08029, 0.1167, 0.05045, 0.1582, 0.02827, 0.25, 0.01, 0.2968, 0.01461, 0.3418, 0.02827, 0.3833, 0.05045, 0.361, 0.08386, 0.289, 0.05403, 0.1735, 0.0654, 0.139, 0.08386, 0.1087, 0.1087, 0.08386, 0.139, 0.0654, 0.1735, 0.25, 0.4498, 0.25, 0.4498, 0.25, 0.4498, 0.289, 0.05403, 0.289, 0.05403, 0.289, 0.05403, 0.289, 0.05403, 0.05019, 0.25, 0.05019, 0.25, 0.05019, 0.25, 0.05019, 0.25, 0.1735, 0.4346, 0.1735, 0.4346, 0.1735, 0.4346, 0.1735, 0.4346, 0.25, 0.05019, 0.25, 0.05019, 0.25, 0.05019, 0.361, 0.4161, 0.361, 0.4161, 0.361, 0.4161, 0.361, 0.4161, 0.0654, 0.3265, 0.0654, 0.3265, 0.0654, 0.3265, 0.0654, 0.3265, 0.08386, 0.139, 0.08386, 0.139, 0.08386, 0.139, 0.08386, 0.139, 0.08386, 0.361, 0.08386, 0.361, 0.08386, 0.361, 0.08386, 0.361, 0.289, 0.446, 0.289, 0.446, 0.289, 0.446, 0.05403, 0.289, 0.05403, 0.289, 0.05403, 0.289, 0.05403, 0.289, 0.4161, 0.139, 0.4161, 0.139, 0.4161, 0.139, 0.4161, 0.139, 0.4346, 0.3265, 0.4346, 0.3265, 0.4346, 0.3265, 0.4346, 0.3265, 0.4346, 0.3265, 0.4854, 0.2968, 0.4717, 0.3418, 0.4496, 0.3833, 0.4197, 0.4197, 0.3833, 0.4496, 0.3418, 0.4717, 0.2968, 0.4854, 0.2032, 0.4854, 0.1582, 0.4717, 0.1167, 0.4496, 0.08029, 0.4197, 0.05045, 0.3833, 0.02827, 0.3418, 0.05403, 0.289, 0.0654, 0.3265, 0.08386, 0.361, 0.1087, 0.3913, 0.139, 0.4161, 0.25, 0.4498, 0.3265, 0.4346, 0.361, 0.4161, 0.3913, 0.3913, 0.4161, 0.361, 0.3913, 0.1087, 0.361, 0.08386, 0.3833, 0.05045, 0.4197, 0.08029, 0.4496, 0.1167, 0.4717, 0.1582, 0.4346, 0.1735, 0.4161, 0.139, 0.2541, 0.05059, 0.25, 0.05019, 0.2849, 0.05363, 0.25, 0.05019, 0.25, 0.05019, 0.25, 0.05019, 0.25, 0.05019, 0.25, 0.05019, 0.25, 0.05019, 0.25, 0.05019, 0.25, 0.05019, 0.4346, 0.1735, 0.4346, 0.1735, 0.4346, 0.1735, 0.4346, 0.1735])
me_storeroom_key_rigid_cell_003.materials.append(mat_key)
me_storeroom_key_rigid_cell_003.update()
me_storeroom_key_rigid_cell_004 = bpy.data.meshes.new('storeroom_key-rigid_cell.004')
me_storeroom_key_rigid_cell_004.from_pydata([(0.007112, -0.02417, -0.02803), (0.03211, -0.02417, -0.02468), (-0.03619, -0.02417, 0.009469), (-0.04289, -0.02417, -0.003031), (-0.03619, -0.02417, -0.01553), (-0.01789, -0.02417, -0.02468), (0.007112, -0.007855, -0.02696), (0.03211, -0.008292, -0.02364), (-0.01789, -0.01394, 0.01929), (-0.03619, -0.01275, 0.01022), (-0.04289, -0.01112, -0.002175), (-0.03619, -0.009486, -0.01457), (-0.01789, -0.008292, -0.02364), (0.007112, 0.008182, -0.02377), (0.03211, 0.007315, -0.02054), (0.05041, 0.004947, -0.0117), (0.007112, -0.004759, 0.02452), (-0.01789, -0.003892, 0.02129), (-0.03619, -0.001524, 0.01245), (-0.04289, 0.001712, 0.0003767), (-0.03619, 0.004947, -0.0117), (-0.01789, 0.007315, -0.02054), (0.007112, 0.02367, -0.01852), (0.03211, 0.02238, -0.01542), (0.05041, 0.01888, -0.006967), (0.05711, 0.0141, 0.004581), (0.03211, 0.005813, 0.02458), (0.007112, 0.004531, 0.02768), (-0.01789, 0.005813, 0.02458), (-0.03619, 0.009314, 0.01613), (-0.04289, 0.0141, 0.004581), (-0.03619, 0.01888, -0.006967), (-0.01789, 0.02238, -0.01542), (0.007112, 0.03833, -0.01128), (0.03211, 0.03665, -0.008383), (0.05041, 0.03208, -0.0004585), (-0.01789, 0.015, 0.02912), (-0.03619, 0.01958, 0.02119), (-0.04289, 0.02583, 0.01037), (-0.03619, 0.03208, -0.0004585), (-0.01789, 0.03665, -0.008383), (-0.03619, -0.05329, -0.0117), (0.007112, -0.04049, -0.02696), (-0.04289, -0.03722, -0.002175), (-0.03619, -0.03885, -0.01457), (-0.01789, -0.04005, -0.02364), (-0.04289, -0.04677, -0.0002753), (-0.03074, -0.05399, -0.01433), (-0.03619, -0.03598, 0.0103), (-0.01938, -0.02417, 0.01788), (-0.01789, -0.05478, -0.02071), (0.0006279, -0.01427, 0.02175), (0.007112, -0.04985, -0.0251), (0.007112, -0.0108, 0.02332), (0.04049, -0.004698, 0.01687), (0.03211, -0.04018, -0.02361), (0.03211, -0.003986, 0.02127), (0.05206, -0.009887, -0.01153), (0.05041, -0.01389, -0.01486), (0.04365, -0.02417, -0.01891), (0.05647, 0.002023, -0.000787), (0.0502, 0.004936, 0.01476), (-0.04289, 0.03077, 0.01367), (-0.03619, 0.02383, 0.02403), (-0.03619, 0.03767, 0.003274), (-0.01789, 0.04268, -0.004358), (0.03211, 0.04254, -0.004452), (0.007112, 0.04446, -0.007186), (0.01084, 0.01576, 0.03304), (0.0195, 0.01416, 0.03058), (0.03211, 0.01129, 0.02729), (0.05711, 0.02514, 0.01003), (0.05041, 0.01428, 0.01858), (0.05493, 0.02995, 0.008223), (0.005914, 0.01688, 0.0342), (0.05041, 0.03742, 0.003107), (-0.04289, -0.04677, -0.0002753), (-0.03619, -0.05329, -0.0117), (-0.03619, -0.03598, 0.0103), (-0.03074, -0.05399, -0.01433), (-0.01789, -0.05478, -0.02071), (0.007112, -0.04985, -0.0251), (0.03211, -0.04018, -0.02361), (0.04049, -0.004698, 0.01687), (0.03211, -0.003986, 0.02127), (0.007112, -0.0108, 0.02332), (0.0006279, -0.01427, 0.02175), (0.05206, -0.009887, -0.01153), (0.05647, 0.002023, -0.000787), (0.05041, -0.01389, -0.01486), (0.04365, -0.02417, -0.01891), (-0.03619, 0.03767, 0.003274), (-0.01789, 0.04268, -0.004358), (-0.04289, 0.03077, 0.01367), (-0.03619, 0.02383, 0.02403), (-0.01938, -0.02417, 0.01788), (0.03211, 0.04254, -0.004452), (0.007112, 0.04446, -0.007186), (0.05711, 0.02514, 0.01003), (0.05041, 0.01428, 0.01858), (0.01084, 0.01576, 0.03304), (0.0195, 0.01416, 0.03058), (0.03211, 0.01129, 0.02729), (0.05041, 0.03742, 0.003107), (0.0502, 0.004936, 0.01476), (-0.01789, 0.015, 0.02912), (0.05493, 0.02995, 0.008223), (0.005914, 0.01688, 0.0342)], [], [(36, 107, 103, 96, 97, 92, 91, 93, 94), (88, 104, 83, 82, 90, 89, 87), (98, 106, 100, 101, 102, 99), (107, 100, 106, 103), (0, 6, 7, 1), (1, 7, 58, 59), (8, 95, 86), (95, 8, 9, 2), (2, 9, 10, 3), (3, 10, 11, 4), (4, 11, 12, 5), (5, 12, 6, 0), (6, 13, 14, 7), (7, 14, 15, 58), (58, 15, 60, 57), (84, 16, 85), (85, 16, 17, 8, 86), (8, 17, 18, 9), (9, 18, 19, 10), (10, 19, 20, 11), (11, 20, 21, 12), (12, 21, 13, 6), (13, 22, 23, 14), (14, 23, 24, 15), (15, 24, 25, 60), (25, 61, 60), (61, 26, 84, 54), (84, 26, 27, 16), (16, 27, 28, 17), (17, 28, 29, 18), (18, 29, 30, 19), (19, 30, 31, 20), (20, 31, 32, 21), (21, 32, 22, 13), (22, 33, 34, 23), (23, 34, 35, 24), (71, 25, 24, 35), (72, 61, 25, 71), (70, 26, 61, 72), (74, 27, 26, 70, 69), (27, 74, 105, 28), (28, 105, 37, 29), (29, 37, 38, 30), (30, 38, 39, 31), (31, 39, 40, 32), (32, 40, 33, 22), (34, 33, 67, 66), (35, 34, 66, 75), (73, 71, 35, 75), (74, 69, 68), (63, 37, 105), (62, 38, 37, 63), (64, 39, 38, 62), (40, 39, 64, 65), (33, 40, 65, 67), (81, 42, 55), (78, 43, 76), (43, 44, 77, 76), (77, 44, 45, 80, 79), (80, 45, 42, 81), (42, 0, 1, 55), (55, 1, 59), (2, 78, 95), (78, 2, 3, 43), (43, 3, 4, 44), (44, 4, 5, 45), (45, 5, 0, 42), (48, 46, 41, 47, 50, 52, 82, 83, 56, 53, 51, 49)])
_k = set([(36, 94), (36, 107), (41, 46), (41, 47), (46, 48), (47, 50), (48, 49), (49, 51), (50, 52), (51, 53), (52, 82), (53, 56), (54, 61), (54, 84), (55, 59), (55, 81), (56, 83), (57, 58), (57, 60), (58, 59), (60, 61), (62, 63), (62, 64), (63, 105), (64, 65), (65, 67), (66, 67), (66, 75), (68, 69), (68, 74), (69, 70), (70, 72), (71, 72), (71, 73), (73, 75), (74, 105), (76, 77), (76, 78), (77, 79), (78, 95), (79, 80), (80, 81), (82, 90), (83, 104), (84, 85), (85, 86), (86, 95), (87, 88), (87, 89), (88, 104), (89, 90), (91, 92), (91, 93), (92, 97), (93, 94), (96, 97), (96, 103), (98, 99), (98, 106), (99, 102), (100, 101), (100, 107), (101, 102), (103, 106)])
me_storeroom_key_rigid_cell_004.attributes.new('sharp_edge', 'BOOLEAN', 'EDGE').data.foreach_set('value', [ (min(e.vertices), max(e.vertices)) in _k for e in me_storeroom_key_rigid_cell_004.edges])
_uv = me_storeroom_key_rigid_cell_004.uv_layers.new(name='UVMap')
_uv.uv.foreach_set('vector', [0.1724, 0.06934, 0.247, 0.0, 0.579, 0.07651, 0.444, 0.001489, 0.4651, 0.1407, 0.4441, 0.2518, 0.3868, 0.3048, 0.3084, 0.2857, 0.2299, 0.1995, 0.7701, 0.01696, 0.8825, 0.0, 1.0, 0.09707, 0.9993, 0.4796, 0.8786, 0.3153, 0.8098, 0.2083, 0.7986, 0.1656, 0.4776, 0.1941, 0.3896, 0.0, 0.7174, 0.0, 0.7579, 0.2022, 0.8295, 0.5211, 0.7628, 0.6548, 0.9103, 0.7445, 0.7174, 0.7174, 0.3896, 0.3896, 1.0, 0.4075, 0.5, 0.5, 0.5208, 0.5, 0.5208, 0.5833, 0.5, 0.5833, 0.5, 0.5833, 0.5208, 0.5833, 0.5146, 0.6667, 0.5, 0.6359, 0.5208, 0.08333, 0.5024, 0.08333, 0.5208, 0.02161, 0.5024, 0.08333, 0.5208, 0.08333, 0.5208, 0.1667, 0.5, 0.1667, 0.5, 0.1667, 0.5208, 0.1667, 0.5208, 0.25, 0.5, 0.25, 0.5, 0.25, 0.5208, 0.25, 0.5208, 0.3333, 0.5, 0.3333, 0.5, 0.3333, 0.5208, 0.3333, 0.5208, 0.4167, 0.5, 0.4167, 0.5, 0.4167, 0.5208, 0.4167, 0.5208, 0.5, 0.5, 0.5, 0.5208, 0.5, 0.5417, 0.5, 0.5417, 0.5833, 0.5208, 0.5833, 0.5208, 0.5833, 0.5417, 0.5833, 0.5417, 0.6667, 0.5208, 0.6667, 0.5208, 0.6667, 0.5417, 0.6667, 0.5417, 0.742, 0.5208, 0.6871, 0.5417, 0.9167, 0.5417, 1.0, 0.5286, 1.0, 0.5286, 2.22e-16, 0.5417, 2.22e-16, 0.5417, 0.08333, 0.5208, 0.08333, 0.5208, 0.02161, 0.5208, 0.08333, 0.5417, 0.08333, 0.5417, 0.1667, 0.5208, 0.1667, 0.5208, 0.1667, 0.5417, 0.1667, 0.5417, 0.25, 0.5208, 0.25, 0.5208, 0.25, 0.5417, 0.25, 0.5417, 0.3333, 0.5208, 0.3333, 0.5208, 0.3333, 0.5417, 0.3333, 0.5417, 0.4167, 0.5208, 0.4167, 0.5208, 0.4167, 0.5417, 0.4167, 0.5417, 0.5, 0.5208, 0.5, 0.5417, 0.5, 0.5625, 0.5, 0.5625, 0.5833, 0.5417, 0.5833, 0.5417, 0.5833, 0.5625, 0.5833, 0.5625, 0.6667, 0.5417, 0.6667, 0.5417, 0.6667, 0.5625, 0.6667, 0.5625, 0.75, 0.5417, 0.742, 0.5625, 0.75, 0.5534, 0.8238, 0.5455, 0.75, 0.5625, 0.8333, 0.5625, 0.9167, 0.5417, 0.9167, 0.5417, 0.8677, 0.5417, 0.9167, 0.5625, 0.9167, 0.5625, 1.0, 0.5417, 1.0, 0.5417, 2.22e-16, 0.5625, 2.22e-16, 0.5625, 0.08333, 0.5417, 0.08333, 0.5417, 0.08333, 0.5625, 0.08333, 0.5625, 0.1667, 0.5417, 0.1667, 0.5417, 0.1667, 0.5625, 0.1667, 0.5625, 0.25, 0.5417, 0.25, 0.5417, 0.25, 0.5625, 0.25, 0.5625, 0.3333, 0.5417, 0.3333, 0.5417, 0.3333, 0.5625, 0.3333, 0.5625, 0.4167, 0.5417, 0.4167, 0.5417, 0.4167, 0.5625, 0.4167, 0.5625, 0.5, 0.5417, 0.5, 0.5625, 0.5, 0.5833, 0.5, 0.5833, 0.5833, 0.5625, 0.5833, 0.5625, 0.5833, 0.5833, 0.5833, 0.5833, 0.6667, 0.5625, 0.6667, 0.5821, 0.75, 0.5625, 0.75, 0.5625, 0.6667, 0.5833, 0.6667, 0.5726, 0.8333, 0.5625, 0.8333, 0.5625, 0.75, 0.5821, 0.75, 0.5749, 0.9167, 0.5625, 0.9167, 0.5625, 0.8333, 0.5726, 0.8333, 0.5833, 1.0, 0.5625, 1.0, 0.5625, 0.9167, 0.5749, 0.9167, 0.5833, 0.9587, 0.5625, 2.22e-16, 0.5833, 2.22e-16, 0.5833, 0.08333, 0.5625, 0.08333, 0.5625, 0.08333, 0.5833, 0.08333, 0.5833, 0.1667, 0.5625, 0.1667, 0.5625, 0.1667, 0.5833, 0.1667, 0.5833, 0.25, 0.5625, 0.25, 0.5625, 0.25, 0.5833, 0.25, 0.5833, 0.3333, 0.5625, 0.3333, 0.5625, 0.3333, 0.5833, 0.3333, 0.5833, 0.4167, 0.5625, 0.4167, 0.5625, 0.4167, 0.5833, 0.4167, 0.5833, 0.5, 0.5625, 0.5, 0.5833, 0.5833, 0.5833, 0.5, 0.5927, 0.5, 0.5926, 0.5833, 0.5833, 0.6667, 0.5833, 0.5833, 0.5926, 0.5833, 0.5924, 0.6667, 0.5873, 0.7228, 0.5833, 0.744, 0.5833, 0.6667, 0.5927, 0.689, 0.5833, 1.0, 0.5833, 0.9587, 0.5888, 0.9876, 0.5926, 0.1667, 0.5833, 0.1667, 0.5924, 0.08333, 0.5928, 0.25, 0.5833, 0.25, 0.5833, 0.1667, 0.5926, 0.1667, 0.5928, 0.3333, 0.5833, 0.3333, 0.5833, 0.25, 0.5928, 0.25, 0.5833, 0.4167, 0.5833, 0.3333, 0.5928, 0.3333, 0.5928, 0.4167, 0.5833, 0.5, 0.5833, 0.4167, 0.5928, 0.4167, 0.5927, 0.5, 0.467, 0.5, 0.4792, 0.5, 0.479, 0.5833, 0.4792, 0.1667, 0.4792, 0.25, 0.4637, 0.25, 0.4792, 0.25, 0.4792, 0.3333, 0.4583, 0.3249, 0.4637, 0.25, 0.4583, 0.3333, 0.4792, 0.3333, 0.4792, 0.4167, 0.4595, 0.4167, 0.4583, 0.3581, 0.4595, 0.4167, 0.4792, 0.4167, 0.4792, 0.5, 0.467, 0.5, 0.4792, 0.5, 0.5, 0.5, 0.5, 0.5833, 0.4792, 0.5833, 0.4792, 0.5833, 0.5, 0.5833, 0.5, 0.6359, 0.5, 0.1667, 0.4792, 0.1636, 0.5, 0.09011, 0.4792, 0.1667, 0.5, 0.1667, 0.5, 0.25, 0.4792, 0.25, 0.4792, 0.25, 0.5, 0.25, 0.5, 0.3333, 0.4792, 0.3333, 0.4792, 0.3333, 0.5, 0.3333, 0.5, 0.4167, 0.4792, 0.4167, 0.4792, 0.4167, 0.5, 0.4167, 0.5, 0.5, 0.4792, 0.5, 0.8928, 0.3704, 0.5608, 0.03348, 0.5019, 0.05103, 0.4542, 0.02172, 0.9467, 0.5953, 0.7362, 0.5643, 0.4804, 0.4804, 0.09707, 0.09707, 0.1457, 0.08131, 0.3737, 0.1331, 0.4486, 0.1652, 0.6723, 0.2558])
me_storeroom_key_rigid_cell_004.materials.append(mat_key)
me_storeroom_key_rigid_cell_004.update()
me_storeroom_key_rigid_cell_005 = bpy.data.meshes.new('storeroom_key-rigid_cell.005')
me_storeroom_key_rigid_cell_005.from_pydata([(0.01881, -0.00701, -0.04094), (0.04381, -0.009049, -0.03828), (0.06211, -0.01462, -0.03103), (-0.03119, -0.02223, -0.02111), (-0.02449, -0.01462, -0.03103), (-0.006187, -0.009049, -0.03828), (0.01881, 0.005283, -0.03016), (0.04381, 0.002915, -0.02779), (-0.006187, -0.0277, 0.002826), (-0.02449, -0.02123, -0.003645), (-0.03119, -0.01239, -0.01248), (-0.02449, -0.003556, -0.02132), (-0.006187, 0.002915, -0.02779), (0.01881, 0.01606, -0.01787), (0.04381, 0.01341, -0.01583), (-0.006187, -0.02095, 0.01053), (-0.02449, -0.01369, 0.004961), (-0.03119, -0.00377, -0.002649), (-0.02449, 0.006147, -0.01026), (-0.006187, 0.01341, -0.01583), (0.01881, 0.02515, -0.004273), (0.04381, 0.02225, -0.002598), (-0.006187, -0.01525, 0.01905), (-0.02449, -0.007328, 0.01448), (-0.03119, 0.003497, 0.008227), (-0.02449, 0.01432, 0.001977), (-0.006187, 0.02225, -0.002598), (0.01881, 0.03238, 0.01039), (-0.02449, -0.002266, 0.02474), (-0.03119, 0.009283, 0.01996), (-0.02449, 0.02083, 0.01518), (-0.006187, 0.02929, 0.01167), (0.01881, 0.03764, 0.02587), (-0.02449, 0.001413, 0.03558), (-0.03119, 0.01349, 0.03235), (-0.02449, 0.02556, 0.02911), (-0.006187, 0.0344, 0.02674), (-0.03119, 0.01604, 0.04517), (-0.02449, 0.02843, 0.04354), (-0.006187, 0.0375, 0.04235), (-0.03119, 0.01675, 0.05609), (-0.02511, 0.004796, 0.04665), (-0.00856, -0.00947, 0.02824), (-0.01601, -0.002681, 0.03668), (-0.02449, 0.02924, 0.0559), (0.03843, 0.02773, 0.006885), (0.03426, 0.03047, 0.01118), (-0.000532, -0.01591, 0.01943), (0.0117, -0.0294, 0.00452), (0.01425, -0.03452, 0.0004824), (0.006329, -0.02228, 0.01155), (0.06211, -0.009361, -0.02641), (0.05995, -0.002791, -0.02209), (0.05412, 0.009317, -0.01269), (0.01634, -0.04027, -0.003553), (0.06211, -0.01985, -0.03452), (0.04381, -0.01481, -0.04213), (-0.03119, -0.0266, -0.02403), (-0.02449, -0.01971, -0.03443), (-0.02449, -0.03354, -0.01366), (-0.006187, -0.01471, -0.04207), (0.01881, -0.01295, -0.04491), (-0.006187, -0.03859, -0.00606), (-0.03119, 0.01675, 0.05609), (-0.02449, 0.02924, 0.0559), (-0.02511, 0.004796, 0.04665), (-0.00856, -0.00947, 0.02824), (-0.01601, -0.002681, 0.03668), (0.03843, 0.02773, 0.006885), (0.03426, 0.03047, 0.01118), (-0.000532, -0.01591, 0.01943), (0.006329, -0.02228, 0.01155), (0.0117, -0.0294, 0.00452), (0.01425, -0.03452, 0.0004824), (0.06211, -0.009361, -0.02641), (0.05995, -0.002791, -0.02209), (0.05412, 0.009317, -0.01269), (0.06211, -0.01985, -0.03452), (0.04381, -0.01481, -0.04213), (-0.006187, 0.0375, 0.04235), (-0.03119, -0.0266, -0.02403), (-0.02449, -0.03354, -0.01366), (-0.02449, -0.01971, -0.03443), (-0.006187, -0.01471, -0.04207), (0.01881, -0.01295, -0.04491), (0.01634, -0.04027, -0.003553), (-0.006187, -0.03859, -0.00606), (0.06211, -0.01462, -0.03103), (0.01881, 0.03764, 0.02587), (0.04381, 0.02225, -0.002598)], [], [(64, 63, 65, 67, 66, 68, 69, 32, 79), (21, 68, 66, 70, 71, 72, 73, 55, 2, 74, 75, 76), (73, 54, 55), (81, 80, 82, 83, 84), (0, 1, 78, 61), (78, 1, 87, 77), (85, 49, 86), (59, 3, 57), (57, 3, 4, 58), (58, 4, 5, 60), (60, 5, 0, 61), (0, 6, 7, 1), (87, 1, 7, 52, 51), (48, 8, 86, 49), (86, 8, 9, 59), (59, 9, 10, 3), (3, 10, 11, 4), (4, 11, 12, 5), (5, 12, 6, 0), (6, 13, 14, 7), (52, 7, 14, 53), (50, 15, 8, 48), (8, 15, 16, 9), (9, 16, 17, 10), (10, 17, 18, 11), (11, 18, 19, 12), (12, 19, 13, 6), (13, 20, 89, 14), (53, 14, 89), (47, 22, 15, 50), (15, 22, 23, 16), (16, 23, 24, 17), (17, 24, 25, 18), (18, 25, 26, 19), (19, 26, 20, 13), (89, 20, 27, 46, 45), (42, 22, 47), (28, 23, 22, 42), (23, 28, 29, 24), (24, 29, 30, 25), (25, 30, 31, 26), (26, 31, 27, 20), (46, 27, 88), (43, 33, 28, 42), (28, 33, 34, 29), (29, 34, 35, 30), (30, 35, 36, 31), (31, 36, 88, 27), (41, 33, 43), (33, 41, 37, 34), (34, 37, 38, 35), (35, 38, 39, 36), (88, 36, 39), (37, 41, 40), (38, 37, 40, 44), (39, 38, 44), (54, 62, 81, 84, 56, 55)])
_k = set([(2, 55), (2, 74), (21, 68), (21, 76), (32, 69), (32, 79), (39, 44), (39, 88), (40, 41), (40, 44), (41, 43), (42, 43), (42, 47), (45, 46), (45, 89), (46, 88), (47, 50), (48, 49), (48, 50), (49, 85), (51, 52), (51, 87), (52, 53), (53, 89), (54, 62), (54, 73), (55, 56), (56, 84), (57, 58), (57, 59), (58, 60), (59, 86), (60, 61), (61, 78), (62, 81), (63, 64), (63, 65), (64, 79), (65, 67), (66, 67), (66, 70), (68, 69), (70, 71), (71, 72), (72, 73), (74, 75), (75, 76), (77, 78), (77, 87), (80, 81), (80, 82), (82, 83), (83, 84), (85, 86)])
me_storeroom_key_rigid_cell_005.attributes.new('sharp_edge', 'BOOLEAN', 'EDGE').data.foreach_set('value', [ (min(e.vertices), max(e.vertices)) in _k for e in me_storeroom_key_rigid_cell_005.edges])
_uv = me_storeroom_key_rigid_cell_005.uv_layers.new(name='UVMap')
_uv.uv.foreach_set('vector', [0.6767, 0.282, 0.7219, 0.2486, 0.8394, 0.2823, 0.9201, 0.3248, 1.0, 0.3621, 1.0, 0.5967, 0.9619, 0.5758, 0.8397, 0.4985, 0.7147, 0.3734, 0.6237, 0.5371, 0.5967, 0.5967, 0.374, 0.3235, 0.4024, 0.2609, 0.4369, 0.1649, 0.4639, 0.0661, 0.4767, 0.0, 0.7217, 0.0, 0.7206, 0.02533, 0.7159, 0.09836, 0.705, 0.179, 0.6756, 0.3346, 0.6474, 0.2712, 0.264, 0.0, 1.0, 0.2783, 0.7157, 0.02758, 0.7491, 0.1302, 0.7155, 0.1659, 0.6239, 0.1249, 0.4829, 0.0, 0.6042, 0.5, 0.6042, 0.5833, 0.5951, 0.5833, 0.5951, 0.5, 0.5951, 0.5833, 0.6042, 0.5833, 0.6042, 0.6667, 0.5953, 0.6667, 0.5965, 0.008226, 0.6042, 0.01096, 0.5964, 0.08333, 0.6042, 0.1667, 0.6042, 0.25, 0.5958, 0.25, 0.5958, 0.25, 0.6042, 0.25, 0.6042, 0.3333, 0.5955, 0.3333, 0.5955, 0.3333, 0.6042, 0.3333, 0.6042, 0.4167, 0.5952, 0.4167, 0.5952, 0.4167, 0.6042, 0.4167, 0.6042, 0.5, 0.5951, 0.5, 0.6042, 0.5, 0.625, 0.5, 0.625, 0.5833, 0.6042, 0.5833, 0.6042, 0.6667, 0.6042, 0.5833, 0.625, 0.5833, 0.625, 0.6568, 0.6141, 0.6667, 0.625, 0.02371, 0.625, 0.08333, 0.6042, 0.08333, 0.6114, 0.01521, 0.6042, 0.08333, 0.625, 0.08333, 0.625, 0.1667, 0.6042, 0.1667, 0.6042, 0.1667, 0.625, 0.1667, 0.625, 0.25, 0.6042, 0.25, 0.6042, 0.25, 0.625, 0.25, 0.625, 0.3333, 0.6042, 0.3333, 0.6042, 0.3333, 0.625, 0.3333, 0.625, 0.4167, 0.6042, 0.4167, 0.6042, 0.4167, 0.625, 0.4167, 0.625, 0.5, 0.6042, 0.5, 0.625, 0.5, 0.6458, 0.5, 0.6458, 0.5833, 0.625, 0.5833, 0.625, 0.6568, 0.625, 0.5833, 0.6458, 0.5833, 0.6458, 0.6303, 0.6458, 0.04161, 0.6458, 0.08333, 0.625, 0.08333, 0.625, 0.02371, 0.625, 0.08333, 0.6458, 0.08333, 0.6458, 0.1667, 0.625, 0.1667, 0.625, 0.1667, 0.6458, 0.1667, 0.6458, 0.25, 0.625, 0.25, 0.625, 0.25, 0.6458, 0.25, 0.6458, 0.3333, 0.625, 0.3333, 0.625, 0.3333, 0.6458, 0.3333, 0.6458, 0.4167, 0.625, 0.4167, 0.625, 0.4167, 0.6458, 0.4167, 0.6458, 0.5, 0.625, 0.5, 0.6458, 0.5, 0.6667, 0.5, 0.6667, 0.5833, 0.6458, 0.5833, 0.6458, 0.6303, 0.6458, 0.5833, 0.6667, 0.5951, 0.6667, 0.06448, 0.6667, 0.08333, 0.6458, 0.08333, 0.6458, 0.04161, 0.6458, 0.08333, 0.6667, 0.08333, 0.6667, 0.1667, 0.6458, 0.1667, 0.6458, 0.1667, 0.6667, 0.1667, 0.6667, 0.25, 0.6458, 0.25, 0.6458, 0.25, 0.6667, 0.25, 0.6667, 0.3333, 0.6458, 0.3333, 0.6458, 0.3333, 0.6667, 0.3333, 0.6667, 0.4167, 0.6458, 0.4167, 0.6458, 0.4167, 0.6667, 0.4167, 0.6667, 0.5, 0.6458, 0.5, 0.6667, 0.5833, 0.6667, 0.5, 0.6875, 0.5, 0.6875, 0.5515, 0.681, 0.5654, 0.6809, 0.08333, 0.6667, 0.08333, 0.6667, 0.06448, 0.6875, 0.1667, 0.6667, 0.1667, 0.6667, 0.08333, 0.6875, 0.09259, 0.6667, 0.1667, 0.6875, 0.1667, 0.6875, 0.25, 0.6667, 0.25, 0.6667, 0.25, 0.6875, 0.25, 0.6875, 0.3333, 0.6667, 0.3333, 0.6667, 0.3333, 0.6875, 0.3333, 0.6875, 0.4167, 0.6667, 0.4167, 0.6667, 0.4167, 0.6875, 0.4167, 0.6875, 0.5, 0.6667, 0.5, 0.6875, 0.5515, 0.6875, 0.5, 0.7083, 0.5002, 0.7083, 0.1281, 0.7083, 0.1667, 0.6875, 0.1667, 0.6884, 0.09414, 0.6875, 0.1667, 0.7083, 0.1667, 0.7083, 0.25, 0.6875, 0.25, 0.6875, 0.25, 0.7083, 0.25, 0.7083, 0.3333, 0.6875, 0.3333, 0.6875, 0.3333, 0.7083, 0.3333, 0.7083, 0.4167, 0.6875, 0.4167, 0.6875, 0.4167, 0.7083, 0.4167, 0.7083, 0.5, 0.6875, 0.5, 0.727, 0.1667, 0.7083, 0.1667, 0.7083, 0.1281, 0.7083, 0.1667, 0.7292, 0.1744, 0.7292, 0.25, 0.7083, 0.25, 0.7083, 0.25, 0.7292, 0.25, 0.7292, 0.3333, 0.7083, 0.3333, 0.7083, 0.3333, 0.7292, 0.3333, 0.7292, 0.4167, 0.7083, 0.4167, 0.7083, 0.5, 0.7083, 0.4167, 0.7292, 0.4298, 0.7292, 0.25, 0.7292, 0.1744, 0.7466, 0.25, 0.7292, 0.3333, 0.7292, 0.25, 0.7466, 0.25, 0.7467, 0.3333, 0.7292, 0.4167, 0.7292, 0.3333, 0.7467, 0.3333, 0.264, 0.264, 0.791, 0.243, 0.698, 0.698, 0.4829, 0.4829, 0.4625, 0.03741, 0.6025, 0.6025])
me_storeroom_key_rigid_cell_005.materials.append(mat_key)
me_storeroom_key_rigid_cell_005.update()
me_storeroom_key_rigid_cell_006 = bpy.data.meshes.new('storeroom_key-rigid_cell.006')
me_storeroom_key_rigid_cell_006.from_pydata([(-0.04557, 0.04432, -0.03004), (-0.03887, 0.05424, -0.02243), (0.00443, 0.05337, -0.002523), (-0.03887, 0.02686, -0.02904), (-0.04557, 0.03569, -0.0202), (-0.03887, 0.04453, -0.01136), (-0.02057, 0.051, -0.004891), (0.00443, 0.04108, 0.008258), (0.02943, 0.03904, 0.0056), (-0.02057, 0.01268, -0.02875), (-0.03887, 0.01825, -0.02149), (-0.04557, 0.02586, -0.01158), (-0.03887, 0.03347, -0.001659), (-0.02057, 0.03904, 0.0056), (0.00443, 0.02748, 0.01734), (0.02943, 0.02581, 0.01444), (0.04773, 0.02123, 0.006516), (0.05443, 0.01498, -0.004309), (0.00443, 0.002484, -0.02596), (-0.02057, 0.004159, -0.02306), (-0.03887, 0.008734, -0.01513), (-0.04557, 0.01498, -0.004309), (-0.03887, 0.02123, 0.006516), (-0.02057, 0.02581, 0.01444), (0.00443, 0.01282, 0.02457), (0.02943, 0.01154, 0.02148), (0.04773, 0.008036, 0.01302), (0.05443, 0.003252, 0.001476), (0.04773, -0.001531, -0.01007), (0.02943, -0.005033, -0.01853), (0.00443, -0.006315, -0.02162), (-0.02057, -0.005033, -0.01853), (-0.03887, -0.001531, -0.01007), (-0.04557, 0.003252, 0.001476), (-0.03887, 0.008036, 0.01302), (-0.02057, 0.01154, 0.02148), (0.00443, -0.002664, 0.02983), (0.02943, -0.00353, 0.02659), (0.04773, -0.005899, 0.01776), (0.05443, -0.009134, 0.005681), (0.04773, -0.01237, -0.006393), (0.02943, -0.01474, -0.01523), (0.00443, -0.0156, -0.01847), (-0.02057, -0.01474, -0.01523), (-0.03887, -0.01237, -0.006393), (-0.04557, -0.009134, 0.005681), (-0.03887, -0.005899, 0.01776), (-0.02057, -0.00353, 0.02659), (0.00443, -0.0187, 0.03302), (0.02943, -0.01914, 0.0297), (0.04773, -0.02033, 0.02063), (0.05443, -0.02196, 0.008233), (0.04773, -0.02359, -0.00416), (0.02943, -0.02479, -0.01323), (0.00443, -0.02523, -0.01655), (-0.02057, -0.02479, -0.01323), (-0.03887, -0.02359, -0.00416), (-0.04557, -0.02196, 0.008233), (-0.03887, -0.02033, 0.02063), (-0.02057, -0.01914, 0.0297), (0.00443, -0.03502, 0.03409), (0.02943, -0.03502, 0.03074), (0.04773, -0.03502, 0.02159), (0.05443, -0.03502, 0.009089), (0.00443, -0.03502, -0.01591), (-0.04557, -0.03502, 0.009089), (-0.03887, -0.03502, 0.02159), (-0.02057, -0.03502, 0.03074), (-0.04557, 0.04715, -0.03428), (-0.03887, 0.05745, -0.02724), (-0.02036, 0.02037, -0.03553), (-0.02057, 0.0622, -0.01791), (-0.03887, 0.03399, -0.03717), (0.0245, 0.05147, -0.004425), (0.0008728, 0.01093, -0.03103), (0.00443, 0.05921, -0.009177), (0.05006, 0.01091, -0.01137), (0.04851, 0.03258, -0.002816), (0.04773, 0.006647, -0.0141), (0.02943, 0.04928, -0.00338), (0.02757, 0.004034, -0.02328), (0.02941, -0.0393, -0.01285), (0.0447, -0.03502, -0.004929), (0.04892, -0.03502, -0.001188), (0.05357, -0.04066, 0.01032), (0.01996, -0.03939, -0.01412), (0.04874, -0.04147, 0.01928), (-0.04557, -0.0406, 0.008723), (-0.02057, -0.03936, -0.01285), (-0.02057, -0.04196, 0.03028), (-0.03887, -0.03986, -0.003729), (-0.03887, -0.04137, 0.02117), (0.00443, -0.04223, 0.03362), (0.02943, -0.04209, 0.03028), (-0.03887, 0.05745, -0.02724), (-0.02057, 0.0622, -0.01791), (0.0245, 0.05147, -0.004425), (0.00443, 0.05921, -0.009177), (0.02943, 0.04928, -0.00338), (0.05006, 0.01091, -0.01137), (0.04773, 0.006647, -0.0141), (-0.02036, 0.02037, -0.03553), (0.0008728, 0.01093, -0.03103), (-0.04557, 0.04715, -0.03428), (0.02941, -0.0393, -0.01285), (0.01996, -0.03939, -0.01412), (0.05357, -0.04066, 0.01032), (0.04874, -0.04147, 0.01928), (-0.04557, -0.0406, 0.008723), (-0.03887, -0.03986, -0.003729), (-0.02057, -0.03936, -0.01285), (0.00443, -0.04223, 0.03362), (0.02943, -0.04209, 0.03028), (-0.02057, -0.04196, 0.03028), (-0.03887, -0.04137, 0.02117), (0.05443, 0.01498, -0.004309), (0.04851, 0.03258, -0.002816), (0.02757, 0.004034, -0.02328), (-0.03887, 0.03399, -0.03717), (0.0447, -0.03502, -0.004929), (0.04892, -0.03502, -0.001188), (0.00443, -0.03502, -0.01591)], [], [(95, 97, 96, 98, 116, 17, 99, 100, 80, 102, 101, 72, 103, 94), (104, 119, 83, 106), (104, 106, 107, 105), (109, 110, 64, 105, 107, 112, 111, 113, 114, 108), (118, 0, 68), (0, 1, 69, 68), (69, 1, 71), (73, 75, 2), (70, 3, 118), (3, 4, 0, 118), (0, 4, 5, 1), (1, 5, 6, 71), (71, 6, 2, 75), (73, 2, 7, 8, 79), (79, 8, 77), (74, 9, 70), (70, 9, 10, 3), (3, 10, 11, 4), (4, 11, 12, 5), (5, 12, 13, 6), (6, 13, 7, 2), (7, 14, 15, 8), (8, 15, 16, 77), (77, 16, 115), (117, 18, 74), (18, 19, 9, 74), (9, 19, 20, 10), (10, 20, 21, 11), (11, 21, 22, 12), (12, 22, 23, 13), (13, 23, 14, 7), (14, 24, 25, 15), (15, 25, 26, 16), (16, 26, 27, 115), (76, 115, 27, 28, 78), (28, 29, 117, 78), (29, 30, 18, 117), (18, 30, 31, 19), (19, 31, 32, 20), (20, 32, 33, 21), (21, 33, 34, 22), (22, 34, 35, 23), (23, 35, 24, 14), (24, 36, 37, 25), (25, 37, 38, 26), (26, 38, 39, 27), (27, 39, 40, 28), (28, 40, 41, 29), (29, 41, 42, 30), (30, 42, 43, 31), (31, 43, 44, 32), (32, 44, 45, 33), (33, 45, 46, 34), (34, 46, 47, 35), (35, 47, 36, 24), (36, 48, 49, 37), (37, 49, 50, 38), (38, 50, 51, 39), (39, 51, 52, 40), (40, 52, 53, 41), (41, 53, 54, 42), (42, 54, 55, 43), (43, 55, 56, 44), (44, 56, 57, 45), (45, 57, 58, 46), (46, 58, 59, 47), (47, 59, 48, 36), (48, 60, 61, 49), (49, 61, 62, 50), (50, 62, 63, 51), (82, 52, 51, 63, 120), (53, 52, 82, 81), (53, 81, 121, 54), (54, 121, 88, 55), (55, 88, 90, 56), (56, 90, 65, 57), (57, 65, 66, 58), (58, 66, 67, 59), (59, 67, 60, 48), (93, 61, 60, 92), (86, 62, 61, 93), (84, 63, 62, 86), (120, 63, 84), (87, 65, 90), (91, 66, 65, 87), (89, 67, 66, 91), (92, 60, 67, 89), (121, 81, 85)])
_k = set([(17, 99), (17, 116), (64, 105), (64, 110), (68, 69), (68, 118), (69, 71), (70, 74), (70, 118), (71, 75), (72, 101), (72, 103), (73, 75), (73, 79), (74, 117), (76, 78), (76, 115), (77, 79), (77, 115), (78, 117), (80, 100), (80, 102), (81, 82), (81, 85), (82, 120), (83, 106), (83, 119), (84, 86), (84, 120), (85, 121), (86, 93), (87, 90), (87, 91), (88, 90), (88, 121), (89, 91), (89, 92), (92, 93), (94, 95), (94, 103), (95, 97), (96, 97), (96, 98), (98, 116), (99, 100), (101, 102), (104, 105), (104, 119), (106, 107), (107, 112), (108, 109), (108, 114), (109, 110), (111, 112), (111, 113), (113, 114)])
me_storeroom_key_rigid_cell_006.attributes.new('sharp_edge', 'BOOLEAN', 'EDGE').data.foreach_set('value', [ (min(e.vertices), max(e.vertices)) in _k for e in me_storeroom_key_rigid_cell_006.edges])
_uv = me_storeroom_key_rigid_cell_006.uv_layers.new(name='UVMap')
_uv.uv.foreach_set('vector', [0.6737, 0.4939, 0.5277, 0.4504, 0.4065, 0.383, 0.3777, 0.365, 0.2922, 0.2539, 0.2947, 0.1734, 0.3498, 0.1425, 0.3803, 0.1243, 0.535, 0.1396, 0.707, 0.212, 0.8325, 0.2902, 0.9229, 0.3927, 0.9292, 0.4601, 0.8478, 0.5026, 0.6085, 0.0002814, 0.6107, 0.1516, 0.5799, 0.1305, 0.4117, 0.0, 0.6084, 0.6084, 0.4117, 0.4117, 1.0, 0.4511, 1.0, 0.6854, 0.9523, 0.6143, 0.8851, 0.6776, 0.7689, 0.7003, 0.6854, 0.6854, 0.4511, 0.438, 0.5183, 0.3748, 0.6345, 0.3521, 0.7688, 0.376, 0.8851, 0.4402, 0.9522, 0.5274, 0.8542, 0.1756, 0.8542, 0.25, 0.846, 0.25, 0.8542, 0.25, 0.8542, 0.3333, 0.846, 0.3333, 0.846, 0.25, 0.846, 0.3333, 0.8542, 0.3333, 0.8525, 0.4167, 0.875, 0.5669, 0.8637, 0.5, 0.875, 0.5, 0.875, 0.08333, 0.875, 0.1667, 0.8553, 0.1667, 0.875, 0.1667, 0.875, 0.25, 0.8542, 0.25, 0.8553, 0.1667, 0.8542, 0.25, 0.875, 0.25, 0.875, 0.3333, 0.8542, 0.3333, 0.8542, 0.3333, 0.875, 0.3333, 0.875, 0.4167, 0.8542, 0.4167, 0.8542, 0.4167, 0.875, 0.4167, 0.875, 0.5, 0.8637, 0.5, 0.875, 0.5669, 0.875, 0.5, 0.8958, 0.5, 0.8958, 0.5833, 0.878, 0.5833, 0.878, 0.5833, 0.8958, 0.5833, 0.8942, 0.6667, 0.8958, 0.01186, 0.8958, 0.08333, 0.875, 0.08263, 0.875, 0.08333, 0.8958, 0.08333, 0.8958, 0.1667, 0.875, 0.1667, 0.875, 0.1667, 0.8958, 0.1667, 0.8958, 0.25, 0.875, 0.25, 0.875, 0.25, 0.8958, 0.25, 0.8958, 0.3333, 0.875, 0.3333, 0.875, 0.3333, 0.8958, 0.3333, 0.8958, 0.4167, 0.875, 0.4167, 0.875, 0.4167, 0.8958, 0.4167, 0.8958, 0.5, 0.875, 0.5, 0.8958, 0.5, 0.9167, 0.5, 0.9167, 0.5833, 0.8958, 0.5833, 0.8958, 0.5833, 0.9167, 0.5833, 0.9167, 0.6667, 0.8958, 0.6667, 0.8958, 0.6667, 0.9167, 0.6667, 0.9104, 0.75, 0.9167, 0.9229, 0.9167, 1.0, 0.8998, 1.0, 0.9167, 2.22e-16, 0.9167, 0.08333, 0.8958, 0.08333, 0.8998, 2.22e-16, 0.8958, 0.08333, 0.9167, 0.08333, 0.9167, 0.1667, 0.8958, 0.1667, 0.8958, 0.1667, 0.9167, 0.1667, 0.9167, 0.25, 0.8958, 0.25, 0.8958, 0.25, 0.9167, 0.25, 0.9167, 0.3333, 0.8958, 0.3333, 0.8958, 0.3333, 0.9167, 0.3333, 0.9167, 0.4167, 0.8958, 0.4167, 0.8958, 0.4167, 0.9167, 0.4167, 0.9167, 0.5, 0.8958, 0.5, 0.9167, 0.5, 0.9375, 0.5, 0.9375, 0.5833, 0.9167, 0.5833, 0.9167, 0.5833, 0.9375, 0.5833, 0.9375, 0.6667, 0.9167, 0.6667, 0.9167, 0.6667, 0.9375, 0.6667, 0.9375, 0.75, 0.9167, 0.75, 0.9167, 0.8044, 0.9167, 0.75, 0.9375, 0.75, 0.9375, 0.8333, 0.9209, 0.8333, 0.9375, 0.8333, 0.9375, 0.9167, 0.9181, 0.9167, 0.9209, 0.8333, 0.9375, 0.9167, 0.9375, 1.0, 0.9167, 1.0, 0.9181, 0.9167, 0.9167, 2.22e-16, 0.9375, 2.22e-16, 0.9375, 0.08333, 0.9167, 0.08333, 0.9167, 0.08333, 0.9375, 0.08333, 0.9375, 0.1667, 0.9167, 0.1667, 0.9167, 0.1667, 0.9375, 0.1667, 0.9375, 0.25, 0.9167, 0.25, 0.9167, 0.25, 0.9375, 0.25, 0.9375, 0.3333, 0.9167, 0.3333, 0.9167, 0.3333, 0.9375, 0.3333, 0.9375, 0.4167, 0.9167, 0.4167, 0.9167, 0.4167, 0.9375, 0.4167, 0.9375, 0.5, 0.9167, 0.5, 0.9375, 0.5, 0.9583, 0.5, 0.9583, 0.5833, 0.9375, 0.5833, 0.9375, 0.5833, 0.9583, 0.5833, 0.9583, 0.6667, 0.9375, 0.6667, 0.9375, 0.6667, 0.9583, 0.6667, 0.9583, 0.75, 0.9375, 0.75, 0.9375, 0.75, 0.9583, 0.75, 0.9583, 0.8333, 0.9375, 0.8333, 0.9375, 0.8333, 0.9583, 0.8333, 0.9583, 0.9167, 0.9375, 0.9167, 0.9375, 0.9167, 0.9583, 0.9167, 0.9583, 1.0, 0.9375, 1.0, 0.9375, 2.22e-16, 0.9583, 2.22e-16, 0.9583, 0.08333, 0.9375, 0.08333, 0.9375, 0.08333, 0.9583, 0.08333, 0.9583, 0.1667, 0.9375, 0.1667, 0.9375, 0.1667, 0.9583, 0.1667, 0.9583, 0.25, 0.9375, 0.25, 0.9375, 0.25, 0.9583, 0.25, 0.9583, 0.3333, 0.9375, 0.3333, 0.9375, 0.3333, 0.9583, 0.3333, 0.9583, 0.4167, 0.9375, 0.4167, 0.9375, 0.4167, 0.9583, 0.4167, 0.9583, 0.5, 0.9375, 0.5, 0.9583, 0.5, 0.9792, 0.5, 0.9792, 0.5833, 0.9583, 0.5833, 0.9583, 0.5833, 0.9792, 0.5833, 0.9792, 0.6667, 0.9583, 0.6667, 0.9583, 0.6667, 0.9792, 0.6667, 0.9792, 0.75, 0.9583, 0.75, 0.9583, 0.75, 0.9792, 0.75, 0.9792, 0.8333, 0.9583, 0.8333, 0.9583, 0.8333, 0.9792, 0.8333, 0.9792, 0.9167, 0.9583, 0.9167, 0.9583, 0.9167, 0.9792, 0.9167, 0.9792, 1.0, 0.9583, 1.0, 0.9583, 2.22e-16, 0.9792, 2.22e-16, 0.9792, 0.08333, 0.9583, 0.08333, 0.9583, 0.08333, 0.9792, 0.08333, 0.9792, 0.1667, 0.9583, 0.1667, 0.9583, 0.1667, 0.9792, 0.1667, 0.9792, 0.25, 0.9583, 0.25, 0.9583, 0.25, 0.9792, 0.25, 0.9792, 0.3333, 0.9583, 0.3333, 0.9583, 0.3333, 0.9792, 0.3333, 0.9792, 0.4167, 0.9583, 0.4167, 0.9583, 0.4167, 0.9792, 0.4167, 0.9792, 0.5, 0.9583, 0.5, 0.9792, 0.5, 1.0, 0.5, 1.0, 0.5833, 0.9792, 0.5833, 0.9792, 0.5833, 1.0, 0.5833, 1.0, 0.6667, 0.9792, 0.6667, 0.9792, 0.6667, 1.0, 0.6667, 1.0, 0.75, 0.9792, 0.75, 0.9983, 0.8333, 0.9792, 0.8333, 0.9792, 0.75, 1.0, 0.75, 1.0, 0.8185, 0.9792, 0.9167, 0.9792, 0.8333, 1.0, 0.8472, 1.0, 0.9167, 0.9792, 0.9167, 1.0, 0.9167, 1.0, 1.0, 0.9792, 1.0, 0.9792, 2.22e-16, 1.0, 2.22e-16, 1.0, 0.08333, 0.9792, 0.08333, 0.9792, 0.08333, 1.0, 0.08333, 1.0, 0.1667, 0.9792, 0.1667, 0.9792, 0.1667, 1.0, 0.1667, 1.0, 0.25, 0.9792, 0.25, 0.9792, 0.25, 1.0, 0.25, 1.0, 0.3333, 0.9792, 0.3333, 0.9792, 0.3333, 1.0, 0.3333, 1.0, 0.4167, 0.9792, 0.4167, 0.9792, 0.4167, 1.0, 0.4167, 1.0, 0.5, 0.9792, 0.5, 0.009279, 0.5833, 8.882e-16, 0.5833, 8.882e-16, 0.5, 0.009207, 0.5, 0.009319, 0.6667, 8.882e-16, 0.6667, 8.882e-16, 0.5833, 0.009279, 0.5833, 0.006266, 0.75, 8.882e-16, 0.75, 8.882e-16, 0.6667, 0.009325, 0.6792, 8.882e-16, 0.8185, 8.882e-16, 0.75, 0.006266, 0.75, 0.008908, 0.25, 8.882e-16, 0.25, 0.008841, 0.1667, 0.009008, 0.3333, 8.882e-16, 0.3333, 8.882e-16, 0.25, 0.008908, 0.25, 0.009113, 0.4167, 8.882e-16, 0.4167, 8.882e-16, 0.3333, 0.009008, 0.3333, 0.009207, 0.5, 8.882e-16, 0.5, 8.882e-16, 0.4167, 0.009113, 0.4167, 8.882e-16, 1.0, 0.008721, 0.9167, 0.009087, 0.9482])
me_storeroom_key_rigid_cell_006.materials.append(mat_key)
me_storeroom_key_rigid_cell_006.update()
me_storeroom_key_rigid_cell_007 = bpy.data.meshes.new('storeroom_key-rigid_cell.007')
me_storeroom_key_rigid_cell_007.from_pydata([(-0.0006908, 0.0, 0.003507), (0.0006908, 0.0, -0.003507)], [(0, 1)], [])
_uv = me_storeroom_key_rigid_cell_007.uv_layers.new(name='UVMap')
_uv.uv.foreach_set('vector', [])
me_storeroom_key_rigid_cell_007.materials.append(mat_key)
me_storeroom_key_rigid_cell_007.update()

# ---- objects
ob_storeroom_key_rigid_cell_001 = bpy.data.objects.new('storeroom_key-rigid_cell.001', me_storeroom_key_rigid_cell_010)
ob_storeroom_key_rigid_cell_002 = bpy.data.objects.new('storeroom_key-rigid_cell.002', me_storeroom_key_rigid_cell_001)
ob_storeroom_key_rigid_cell_003 = bpy.data.objects.new('storeroom_key-rigid_cell.003', me_storeroom_key_rigid_cell_002)
ob_storeroom_key_rigid_cell_004 = bpy.data.objects.new('storeroom_key-rigid_cell.004', me_storeroom_key_rigid_cell_003)
ob_storeroom_key_rigid_cell_005 = bpy.data.objects.new('storeroom_key-rigid_cell.005', me_storeroom_key_rigid_cell_004)
ob_storeroom_key_rigid_cell_008 = bpy.data.objects.new('storeroom_key-rigid_cell.008', me_storeroom_key_rigid_cell_005)
ob_storeroom_key_rigid_cell_009 = bpy.data.objects.new('storeroom_key-rigid_cell.009', me_storeroom_key_rigid_cell_006)
ob_storeroom_key_rigid_cell_006 = bpy.data.objects.new('storeroom_key-rigid_cell.006', me_storeroom_key_rigid_cell_007)

# ---- transforms, parenting, visibility, modifiers, constraints
ob_storeroom_key_rigid_cell_001.location = (-0.01631, -0.04485, 0.08709)
ob_storeroom_key_rigid_cell_002.location = (0.0004081, -0.4861, -0.006356)
ob_storeroom_key_rigid_cell_003.location = (0.01174, 0.08393, 0.006584)
ob_storeroom_key_rigid_cell_004.location = (0.0005728, -0.3788, -0.00598)
ob_storeroom_key_rigid_cell_005.location = (-0.007112, 0.02417, -0.09697)
ob_storeroom_key_rigid_cell_008.location = (-0.01881, 0.08311, -0.05823)
ob_storeroom_key_rigid_cell_009.location = (-0.00443, 0.03502, 0.09091)
ob_storeroom_key_rigid_cell_006.location = (0.007974, -0.4608, -0.07388)

# ---- collection membership
col_collection.objects.link(ob_storeroom_key_rigid_cell_001)
col_collection.objects.link(ob_storeroom_key_rigid_cell_002)
col_collection.objects.link(ob_storeroom_key_rigid_cell_003)
col_collection.objects.link(ob_storeroom_key_rigid_cell_004)
col_collection.objects.link(ob_storeroom_key_rigid_cell_005)
col_collection.objects.link(ob_storeroom_key_rigid_cell_008)
col_collection.objects.link(ob_storeroom_key_rigid_cell_009)
col_collection.objects.link(ob_storeroom_key_rigid_cell_006)

# ---- scene / render settings (as saved in the file)
scene.frame_start = 1; scene.frame_end = 250; scene.frame_set(1)
scene.render.engine = 'BLENDER_EEVEE_NEXT'
bpy.context.view_layer.update()

# ---- added for rendering (the .blend has no active camera and no usable light): camera, sun
cam_auto = bpy.data.cameras.new('AutoCamera')
cam_auto.lens = 50.0
cam_auto.sensor_width = 36.0
cam_auto.clip_end = 1000.0
ob_auto_camera = bpy.data.objects.new('AutoCamera', cam_auto)
scene.collection.objects.link(ob_auto_camera)
ob_auto_camera.location = (0.651607, -0.982311, 0.521286)
ob_auto_camera.rotation_euler = (1.09748, -7.21219e-08, 0.694738)
scene.camera = ob_auto_camera
light_auto_sun = bpy.data.lights.new('AutoSun', 'SUN')
light_auto_sun.energy = 3.0
light_auto_sun.angle = 0.0523599
ob_auto_sun = bpy.data.objects.new('AutoSun', light_auto_sun)
scene.collection.objects.link(ob_auto_sun)
ob_auto_sun.rotation_euler = (0.872665, 0.174533, 0.523599)
bpy.context.view_layer.update()
